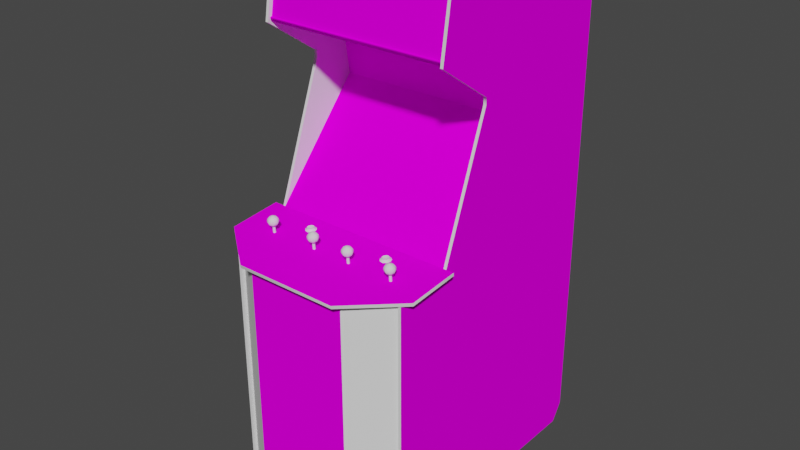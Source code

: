 # Source: smashtv.blend  (saved by Blender 2.93.20; exported with 4.5.12 LTS)
import bpy
from mathutils import Matrix  # noqa: F401  (used for matrix-valued properties, if any)

bpy.ops.wm.read_factory_settings(use_empty=True)
scene = bpy.context.scene
scene.name = 'Scene'

# ---- images (referenced by path relative to the original .blend; pixels are not part of the script)
import os
ASSET_DIR = os.environ.get("B2B_ASSET_DIR", "")  # directory of the original .blend (textures are referenced by path, not embedded)
HERE = os.path.dirname(os.path.abspath(__file__))  # packed textures are extracted next to this script under _unpacked/

def load_image(name, relpath, width, height, colorspace="sRGB"):
    """Load a texture the original file referenced (path relative to the .blend, or extracted next to this script)."""
    p = next((c for c in (os.path.join(HERE, relpath), os.path.join(ASSET_DIR, relpath)) if relpath and os.path.exists(c)), "")
    if p:
        img = bpy.data.images.load(p, check_existing=True)
        img.name = name
    else:  # same state as the original file: an image datablock whose file is absent (Cycles renders it pink)
        img = bpy.data.images.new(name, width, height)
        img.source = "FILE"
        img.filepath = "//" + (relpath or name)
    img.colorspace_settings.name = colorspace
    return img
img_smashtvmarqueemap_tiff = load_image('smashtvmarqueemap.TIFF', 'smashtvmarqueemap.TIFF', 1024, 1024, 'sRGB')
img_smashtvmonitormap_tiff = load_image('smashtvmonitormap.TIFF', 'smashtvmonitormap.TIFF', 1024, 1024, 'sRGB')
img_smashtvcoindoormap_tiff = load_image('smashtvcoindoormap.TIFF', 'smashtvcoindoormap.TIFF', 1024, 1024, 'sRGB')
img_smashtvcpomap_tiff = load_image('smashtvcpomap.TIFF', 'smashtvcpomap.TIFF', 1024, 1024, 'sRGB')
img_smashtvbezelmap_tiff = load_image('smashtvbezelmap.TIFF', 'smashtvbezelmap.TIFF', 1024, 1024, 'sRGB')
img_smashtvinstructioncardmap_tiff = load_image('smashtvinstructioncardmap.TIFF', 'smashtvinstructioncardmap.TIFF', 1024, 1024, 'sRGB')
img_smashtvmarqueebottommap_tiff = load_image('smashtvmarqueebottommap.TIFF', 'smashtvmarqueebottommap.TIFF', 1024, 1024, 'sRGB')
img_smashtvsideleftmap_tiff = load_image('smashtvsideleftmap.TIFF', 'smashtvsideleftmap.TIFF', 1024, 1024, 'sRGB')
img_smashtvsiderightmap_tiff = load_image('smashtvsiderightmap.TIFF', 'smashtvsiderightmap.TIFF', 1024, 1024, 'sRGB')

# ---- materials (node trees are filled in below, after node groups)
mat_smashtvmarquee = bpy.data.materials.new('smashtvmarquee')
mat_smashtvmarquee.use_transparent_shadow = False
mat_smashtvmarquee.roughness = 0.8807
mat_smashtvmarquee.specular_intensity = 0.0
mat_smashtvmonitor = bpy.data.materials.new('smashtvmonitor')
mat_smashtvmonitor.use_transparent_shadow = False
mat_smashtvmonitor.roughness = 0.8807
mat_smashtvmonitor.specular_intensity = 0.0
mat_smashtvinnerbezel = bpy.data.materials.new('smashtvinnerbezel')
mat_smashtvinnerbezel.use_transparent_shadow = False
mat_smashtvinnerbezel.roughness = 0.8807
mat_smashtvinnerbezel.specular_intensity = 0.4471
mat_smashtvbuttonwhite = bpy.data.materials.new('smashtvbuttonwhite')
mat_smashtvbuttonwhite.use_transparent_shadow = False
mat_smashtvbuttonwhite.roughness = 0.7333
mat_smashtvbuttonwhite.specular_intensity = 0.3451
mat_smashtvcoindoor = bpy.data.materials.new('smashtvcoindoor')
mat_smashtvcoindoor.use_transparent_shadow = False
mat_smashtvcoindoor.roughness = 0.8807
mat_smashtvcoindoor.specular_intensity = 0.0
mat_smashtvcpo = bpy.data.materials.new('smashtvcpo')
mat_smashtvcpo.use_transparent_shadow = False
mat_smashtvcpo.roughness = 0.8807
mat_smashtvcpo.specular_intensity = 0.0
mat_smashtvcpoblack = bpy.data.materials.new('smashtvcpoblack')
mat_smashtvcpoblack.use_transparent_shadow = False
mat_smashtvcpoblack.roughness = 0.8807
mat_smashtvcpoblack.specular_intensity = 0.4471
mat_smashtvcpotmolding = bpy.data.materials.new('smashtvcpotmolding')
mat_smashtvcpotmolding.use_transparent_shadow = False
mat_smashtvcpotmolding.roughness = 0.7333
mat_smashtvcpotmolding.specular_intensity = 0.3451
mat_smashtvbezel = bpy.data.materials.new('smashtvbezel')
mat_smashtvbezel.use_transparent_shadow = False
mat_smashtvbezel.roughness = 0.8807
mat_smashtvbezel.specular_intensity = 0.0
mat_smashtvinstructioncard = bpy.data.materials.new('smashtvinstructioncard')
mat_smashtvinstructioncard.use_transparent_shadow = False
mat_smashtvinstructioncard.roughness = 0.8807
mat_smashtvinstructioncard.specular_intensity = 0.0
mat_smashtvjoystick = bpy.data.materials.new('smashtvjoystick')
mat_smashtvjoystick.use_transparent_shadow = False
mat_smashtvjoystick.roughness = 0.7333
mat_smashtvjoystick.specular_intensity = 0.3451
mat_smashtvjoystickblack = bpy.data.materials.new('smashtvjoystickblack')
mat_smashtvjoystickblack.use_transparent_shadow = False
mat_smashtvjoystickblack.roughness = 0.8807
mat_smashtvjoystickblack.specular_intensity = 0.4471
mat_smashtvmarqueebottom = bpy.data.materials.new('smashtvmarqueebottom')
mat_smashtvmarqueebottom.use_transparent_shadow = False
mat_smashtvmarqueebottom.roughness = 0.8807
mat_smashtvmarqueebottom.specular_intensity = 0.0
mat_smashtvsideleft = bpy.data.materials.new('smashtvsideleft')
mat_smashtvsideleft.use_transparent_shadow = False
mat_smashtvsideleft.roughness = 0.8807
mat_smashtvsideleft.specular_intensity = 0.0
mat_smashtvsideleftblack = bpy.data.materials.new('smashtvsideleftblack')
mat_smashtvsideleftblack.use_transparent_shadow = False
mat_smashtvsideleftblack.roughness = 0.8807
mat_smashtvsideleftblack.specular_intensity = 0.3569
mat_smashtvsidelefttmolding = bpy.data.materials.new('smashtvsidelefttmolding')
mat_smashtvsidelefttmolding.use_transparent_shadow = False
mat_smashtvsidelefttmolding.roughness = 0.7333
mat_smashtvsidelefttmolding.specular_intensity = 0.3451
mat_smashtvoutsideblack = bpy.data.materials.new('smashtvoutsideblack')
mat_smashtvoutsideblack.use_transparent_shadow = False
mat_smashtvoutsideblack.roughness = 0.8807
mat_smashtvoutsideblack.specular_intensity = 0.0
mat_smashtvsiderightblack = bpy.data.materials.new('smashtvsiderightblack')
mat_smashtvsiderightblack.use_transparent_shadow = False
mat_smashtvsiderightblack.roughness = 0.8807
mat_smashtvsiderightblack.specular_intensity = 0.3569
mat_smashtvsideright = bpy.data.materials.new('smashtvsideright')
mat_smashtvsideright.use_transparent_shadow = False
mat_smashtvsideright.roughness = 0.8807
mat_smashtvsideright.specular_intensity = 0.0
mat_smashtvsiderighttmolding = bpy.data.materials.new('smashtvsiderighttmolding')
mat_smashtvsiderighttmolding.use_transparent_shadow = False
mat_smashtvsiderighttmolding.roughness = 0.7333
mat_smashtvsiderighttmolding.specular_intensity = 0.3451

# ---- node groups
ng_auto_smooth = bpy.data.node_groups.new('Auto Smooth', 'GeometryNodeTree')
_s = ng_auto_smooth.interface.new_socket(name='Geometry', in_out='OUTPUT', socket_type='NodeSocketGeometry')
_s = ng_auto_smooth.interface.new_socket(name='Geometry', in_out='INPUT', socket_type='NodeSocketGeometry')
_s = ng_auto_smooth.interface.new_socket(name='Angle', in_out='INPUT', socket_type='NodeSocketFloat')
_s.subtype = 'ANGLE'
_s.min_value = 0.0
_s.max_value = 3.142
ng_auto_smooth.is_modifier = True
_N = ng_auto_smooth.nodes; _L = ng_auto_smooth.links
n0 = _N.new('NodeGroupOutput'); n0.name = 'Group Output'; n0.location = (480, -100)
n1 = _N.new('NodeGroupInput'); n1.name = 'Group Input'; n1.location = (-420, -300)
n2 = _N.new('NodeGroupInput'); n2.name = 'Group Input.001'; n2.location = (-60, -100)
n3 = _N.new('GeometryNodeSetShadeSmooth'); n3.name = 'Set Shade Smooth'; n3.location = (120, -100)
n3.domain = 'EDGE'
n4 = _N.new('GeometryNodeSetShadeSmooth'); n4.name = 'Set Shade Smooth.001'; n4.location = (300, -100)
n5 = _N.new('GeometryNodeInputMeshEdgeAngle'); n5.name = 'Edge Angle'; n5.location = (-420, -220)
n6 = _N.new('GeometryNodeInputEdgeSmooth'); n6.name = 'Is Edge Smooth'; n6.location = (-60, -160)
n7 = _N.new('GeometryNodeInputShadeSmooth'); n7.name = 'Is Face Smooth'; n7.location = (-240, -340)
n8 = _N.new('FunctionNodeBooleanMath'); n8.name = 'Boolean Math'; n8.location = (-60, -220)
n9 = _N.new('FunctionNodeCompare'); n9.name = 'Compare'; n9.location = (-240, -180)
n9.operation = 'LESS_EQUAL'
_L.new(n5.outputs[0], n9.inputs[0])
_L.new(n4.outputs[0], n0.inputs[0])
_L.new(n1.outputs[1], n9.inputs[1])
_L.new(n9.outputs[0], n8.inputs[0])
_L.new(n7.outputs[0], n8.inputs[1])
_L.new(n2.outputs[0], n3.inputs[0])
_L.new(n6.outputs[0], n3.inputs[1])
_L.new(n3.outputs[0], n4.inputs[0])
_L.new(n8.outputs[0], n3.inputs[2])
n0.is_active_output = True

# ---- material node trees
mat_smashtvmarquee.use_nodes = True; mat_smashtvmarquee.node_tree.nodes.clear()
_N = mat_smashtvmarquee.node_tree.nodes; _L = mat_smashtvmarquee.node_tree.links
n0 = _N.new('ShaderNodeBsdfPrincipled'); n0.name = 'Principled BSDF'; n0.location = (10, 300)
n0.distribution = 'GGX'
n0.subsurface_method = 'BURLEY'
n0.inputs[2].default_value = 0.8807
n0.inputs[3].default_value = 1.45
n0.inputs[13].default_value = 0.0
n0.inputs[27].default_value = (0.0, 0.0, 0.0, 1.0)
n0.inputs[28].default_value = 1.0
n1 = _N.new('ShaderNodeOutputMaterial'); n1.name = 'Material Output'; n1.location = (300, 300)
n2 = _N.new('ShaderNodeTexImage'); n2.name = 'Image Texture'; n2.location = (-300, 600)
n2.image = img_smashtvmarqueemap_tiff
_L.new(n0.outputs[0], n1.inputs[0])
_L.new(n2.outputs[0], n0.inputs[0])
n1.is_active_output = True
mat_smashtvmonitor.use_nodes = True; mat_smashtvmonitor.node_tree.nodes.clear()
_N = mat_smashtvmonitor.node_tree.nodes; _L = mat_smashtvmonitor.node_tree.links
n0 = _N.new('ShaderNodeBsdfPrincipled'); n0.name = 'Principled BSDF'; n0.location = (10, 300)
n0.distribution = 'GGX'
n0.subsurface_method = 'BURLEY'
n0.inputs[2].default_value = 0.8807
n0.inputs[3].default_value = 1.45
n0.inputs[13].default_value = 0.0
n0.inputs[27].default_value = (0.0, 0.0, 0.0, 1.0)
n0.inputs[28].default_value = 1.0
n1 = _N.new('ShaderNodeOutputMaterial'); n1.name = 'Material Output'; n1.location = (300, 300)
n2 = _N.new('ShaderNodeTexImage'); n2.name = 'Image Texture'; n2.location = (-300, 600)
n2.image = img_smashtvmonitormap_tiff
_L.new(n0.outputs[0], n1.inputs[0])
_L.new(n2.outputs[0], n0.inputs[0])
n1.is_active_output = True
mat_smashtvinnerbezel.use_nodes = True; mat_smashtvinnerbezel.node_tree.nodes.clear()
_N = mat_smashtvinnerbezel.node_tree.nodes; _L = mat_smashtvinnerbezel.node_tree.links
n0 = _N.new('ShaderNodeBsdfPrincipled'); n0.name = 'Principled BSDF'; n0.location = (10, 300)
n0.distribution = 'GGX'
n0.subsurface_method = 'BURLEY'
n0.inputs[2].default_value = 0.8807
n0.inputs[3].default_value = 1.45
n0.inputs[13].default_value = 0.4471
n0.inputs[27].default_value = (0.0, 0.0, 0.0, 1.0)
n0.inputs[28].default_value = 1.0
n1 = _N.new('ShaderNodeOutputMaterial'); n1.name = 'Material Output'; n1.location = (300, 300)
_L.new(n0.outputs[0], n1.inputs[0])
n1.is_active_output = True
mat_smashtvbuttonwhite.use_nodes = True; mat_smashtvbuttonwhite.node_tree.nodes.clear()
_N = mat_smashtvbuttonwhite.node_tree.nodes; _L = mat_smashtvbuttonwhite.node_tree.links
n0 = _N.new('ShaderNodeBsdfPrincipled'); n0.name = 'Principled BSDF'; n0.location = (10, 300)
n0.distribution = 'GGX'
n0.subsurface_method = 'BURLEY'
n0.inputs[2].default_value = 0.7333
n0.inputs[3].default_value = 1.45
n0.inputs[13].default_value = 0.3451
n0.inputs[27].default_value = (0.0, 0.0, 0.0, 1.0)
n0.inputs[28].default_value = 1.0
n1 = _N.new('ShaderNodeOutputMaterial'); n1.name = 'Material Output'; n1.location = (300, 300)
_L.new(n0.outputs[0], n1.inputs[0])
n1.is_active_output = True
mat_smashtvcoindoor.use_nodes = True; mat_smashtvcoindoor.node_tree.nodes.clear()
_N = mat_smashtvcoindoor.node_tree.nodes; _L = mat_smashtvcoindoor.node_tree.links
n0 = _N.new('ShaderNodeBsdfPrincipled'); n0.name = 'Principled BSDF'; n0.location = (10, 300)
n0.distribution = 'GGX'
n0.subsurface_method = 'BURLEY'
n0.inputs[2].default_value = 0.8807
n0.inputs[3].default_value = 1.45
n0.inputs[13].default_value = 0.0
n0.inputs[27].default_value = (0.0, 0.0, 0.0, 1.0)
n0.inputs[28].default_value = 1.0
n1 = _N.new('ShaderNodeOutputMaterial'); n1.name = 'Material Output'; n1.location = (300, 300)
n2 = _N.new('ShaderNodeTexImage'); n2.name = 'Image Texture'; n2.location = (-300, 600)
n2.image = img_smashtvcoindoormap_tiff
_L.new(n0.outputs[0], n1.inputs[0])
_L.new(n2.outputs[0], n0.inputs[0])
n1.is_active_output = True
mat_smashtvcpo.use_nodes = True; mat_smashtvcpo.node_tree.nodes.clear()
_N = mat_smashtvcpo.node_tree.nodes; _L = mat_smashtvcpo.node_tree.links
n0 = _N.new('ShaderNodeBsdfPrincipled'); n0.name = 'Principled BSDF'; n0.location = (10, 300)
n0.distribution = 'GGX'
n0.subsurface_method = 'BURLEY'
n0.inputs[2].default_value = 0.8807
n0.inputs[3].default_value = 1.45
n0.inputs[13].default_value = 0.0
n0.inputs[27].default_value = (0.0, 0.0, 0.0, 1.0)
n0.inputs[28].default_value = 1.0
n1 = _N.new('ShaderNodeOutputMaterial'); n1.name = 'Material Output'; n1.location = (300, 300)
n2 = _N.new('ShaderNodeTexImage'); n2.name = 'Image Texture'; n2.location = (-300, 600)
n2.image = img_smashtvcpomap_tiff
_L.new(n0.outputs[0], n1.inputs[0])
_L.new(n2.outputs[0], n0.inputs[0])
n1.is_active_output = True
mat_smashtvcpoblack.use_nodes = True; mat_smashtvcpoblack.node_tree.nodes.clear()
_N = mat_smashtvcpoblack.node_tree.nodes; _L = mat_smashtvcpoblack.node_tree.links
n0 = _N.new('ShaderNodeBsdfPrincipled'); n0.name = 'Principled BSDF'; n0.location = (10, 300)
n0.distribution = 'GGX'
n0.subsurface_method = 'BURLEY'
n0.inputs[2].default_value = 0.8807
n0.inputs[3].default_value = 1.45
n0.inputs[13].default_value = 0.4471
n0.inputs[27].default_value = (0.0, 0.0, 0.0, 1.0)
n0.inputs[28].default_value = 1.0
n1 = _N.new('ShaderNodeOutputMaterial'); n1.name = 'Material Output'; n1.location = (300, 300)
_L.new(n0.outputs[0], n1.inputs[0])
n1.is_active_output = True
mat_smashtvcpotmolding.use_nodes = True; mat_smashtvcpotmolding.node_tree.nodes.clear()
_N = mat_smashtvcpotmolding.node_tree.nodes; _L = mat_smashtvcpotmolding.node_tree.links
n0 = _N.new('ShaderNodeBsdfPrincipled'); n0.name = 'Principled BSDF'; n0.location = (10, 300)
n0.distribution = 'GGX'
n0.subsurface_method = 'BURLEY'
n0.inputs[2].default_value = 0.7333
n0.inputs[3].default_value = 1.45
n0.inputs[13].default_value = 0.3451
n0.inputs[27].default_value = (0.0, 0.0, 0.0, 1.0)
n0.inputs[28].default_value = 1.0
n1 = _N.new('ShaderNodeOutputMaterial'); n1.name = 'Material Output'; n1.location = (300, 300)
_L.new(n0.outputs[0], n1.inputs[0])
n1.is_active_output = True
mat_smashtvbezel.use_nodes = True; mat_smashtvbezel.node_tree.nodes.clear()
_N = mat_smashtvbezel.node_tree.nodes; _L = mat_smashtvbezel.node_tree.links
n0 = _N.new('ShaderNodeBsdfPrincipled'); n0.name = 'Principled BSDF'; n0.location = (10, 300)
n0.distribution = 'GGX'
n0.subsurface_method = 'BURLEY'
n0.inputs[2].default_value = 0.8807
n0.inputs[3].default_value = 1.45
n0.inputs[13].default_value = 0.0
n0.inputs[27].default_value = (0.0, 0.0, 0.0, 1.0)
n0.inputs[28].default_value = 1.0
n1 = _N.new('ShaderNodeOutputMaterial'); n1.name = 'Material Output'; n1.location = (300, 300)
n2 = _N.new('ShaderNodeTexImage'); n2.name = 'Image Texture'; n2.location = (-300, 600)
n2.image = img_smashtvbezelmap_tiff
_L.new(n0.outputs[0], n1.inputs[0])
_L.new(n2.outputs[0], n0.inputs[0])
n1.is_active_output = True
mat_smashtvinstructioncard.use_nodes = True; mat_smashtvinstructioncard.node_tree.nodes.clear()
_N = mat_smashtvinstructioncard.node_tree.nodes; _L = mat_smashtvinstructioncard.node_tree.links
n0 = _N.new('ShaderNodeBsdfPrincipled'); n0.name = 'Principled BSDF'; n0.location = (10, 300)
n0.distribution = 'GGX'
n0.subsurface_method = 'BURLEY'
n0.inputs[2].default_value = 0.8807
n0.inputs[3].default_value = 1.45
n0.inputs[13].default_value = 0.0
n0.inputs[27].default_value = (0.0, 0.0, 0.0, 1.0)
n0.inputs[28].default_value = 1.0
n1 = _N.new('ShaderNodeOutputMaterial'); n1.name = 'Material Output'; n1.location = (300, 300)
n2 = _N.new('ShaderNodeTexImage'); n2.name = 'Image Texture'; n2.location = (-300, 600)
n2.image = img_smashtvinstructioncardmap_tiff
_L.new(n0.outputs[0], n1.inputs[0])
_L.new(n2.outputs[0], n0.inputs[0])
n1.is_active_output = True
mat_smashtvjoystick.use_nodes = True; mat_smashtvjoystick.node_tree.nodes.clear()
_N = mat_smashtvjoystick.node_tree.nodes; _L = mat_smashtvjoystick.node_tree.links
n0 = _N.new('ShaderNodeBsdfPrincipled'); n0.name = 'Principled BSDF'; n0.location = (10, 300)
n0.distribution = 'GGX'
n0.subsurface_method = 'BURLEY'
n0.inputs[2].default_value = 0.7333
n0.inputs[3].default_value = 1.45
n0.inputs[13].default_value = 0.3451
n0.inputs[27].default_value = (0.0, 0.0, 0.0, 1.0)
n0.inputs[28].default_value = 1.0
n1 = _N.new('ShaderNodeOutputMaterial'); n1.name = 'Material Output'; n1.location = (300, 300)
_L.new(n0.outputs[0], n1.inputs[0])
n1.is_active_output = True
mat_smashtvjoystickblack.use_nodes = True; mat_smashtvjoystickblack.node_tree.nodes.clear()
_N = mat_smashtvjoystickblack.node_tree.nodes; _L = mat_smashtvjoystickblack.node_tree.links
n0 = _N.new('ShaderNodeBsdfPrincipled'); n0.name = 'Principled BSDF'; n0.location = (10, 300)
n0.distribution = 'GGX'
n0.subsurface_method = 'BURLEY'
n0.inputs[2].default_value = 0.8807
n0.inputs[3].default_value = 1.45
n0.inputs[13].default_value = 0.4471
n0.inputs[27].default_value = (0.0, 0.0, 0.0, 1.0)
n0.inputs[28].default_value = 1.0
n1 = _N.new('ShaderNodeOutputMaterial'); n1.name = 'Material Output'; n1.location = (300, 300)
_L.new(n0.outputs[0], n1.inputs[0])
n1.is_active_output = True
mat_smashtvmarqueebottom.use_nodes = True; mat_smashtvmarqueebottom.node_tree.nodes.clear()
_N = mat_smashtvmarqueebottom.node_tree.nodes; _L = mat_smashtvmarqueebottom.node_tree.links
n0 = _N.new('ShaderNodeBsdfPrincipled'); n0.name = 'Principled BSDF'; n0.location = (10, 300)
n0.distribution = 'GGX'
n0.subsurface_method = 'BURLEY'
n0.inputs[2].default_value = 0.8807
n0.inputs[3].default_value = 1.45
n0.inputs[13].default_value = 0.0
n0.inputs[27].default_value = (0.0, 0.0, 0.0, 1.0)
n0.inputs[28].default_value = 1.0
n1 = _N.new('ShaderNodeOutputMaterial'); n1.name = 'Material Output'; n1.location = (300, 300)
n2 = _N.new('ShaderNodeTexImage'); n2.name = 'Image Texture'; n2.location = (-300, 600)
n2.image = img_smashtvmarqueebottommap_tiff
_L.new(n0.outputs[0], n1.inputs[0])
_L.new(n2.outputs[0], n0.inputs[0])
n1.is_active_output = True
mat_smashtvsideleft.use_nodes = True; mat_smashtvsideleft.node_tree.nodes.clear()
_N = mat_smashtvsideleft.node_tree.nodes; _L = mat_smashtvsideleft.node_tree.links
n0 = _N.new('ShaderNodeBsdfPrincipled'); n0.name = 'Principled BSDF'; n0.location = (10, 300)
n0.distribution = 'GGX'
n0.subsurface_method = 'BURLEY'
n0.inputs[2].default_value = 0.8807
n0.inputs[3].default_value = 1.45
n0.inputs[13].default_value = 0.0
n0.inputs[27].default_value = (0.0, 0.0, 0.0, 1.0)
n0.inputs[28].default_value = 1.0
n1 = _N.new('ShaderNodeOutputMaterial'); n1.name = 'Material Output'; n1.location = (300, 300)
n2 = _N.new('ShaderNodeTexImage'); n2.name = 'Image Texture'; n2.location = (-300, 600)
n2.image = img_smashtvsideleftmap_tiff
_L.new(n0.outputs[0], n1.inputs[0])
_L.new(n2.outputs[0], n0.inputs[0])
n1.is_active_output = True
mat_smashtvsideleftblack.use_nodes = True; mat_smashtvsideleftblack.node_tree.nodes.clear()
_N = mat_smashtvsideleftblack.node_tree.nodes; _L = mat_smashtvsideleftblack.node_tree.links
n0 = _N.new('ShaderNodeBsdfPrincipled'); n0.name = 'Principled BSDF'; n0.location = (10, 300)
n0.distribution = 'GGX'
n0.subsurface_method = 'BURLEY'
n0.inputs[2].default_value = 0.8807
n0.inputs[3].default_value = 1.45
n0.inputs[13].default_value = 0.3569
n0.inputs[27].default_value = (0.0, 0.0, 0.0, 1.0)
n0.inputs[28].default_value = 1.0
n1 = _N.new('ShaderNodeOutputMaterial'); n1.name = 'Material Output'; n1.location = (300, 300)
_L.new(n0.outputs[0], n1.inputs[0])
n1.is_active_output = True
mat_smashtvsidelefttmolding.use_nodes = True; mat_smashtvsidelefttmolding.node_tree.nodes.clear()
_N = mat_smashtvsidelefttmolding.node_tree.nodes; _L = mat_smashtvsidelefttmolding.node_tree.links
n0 = _N.new('ShaderNodeBsdfPrincipled'); n0.name = 'Principled BSDF'; n0.location = (10, 300)
n0.distribution = 'GGX'
n0.subsurface_method = 'BURLEY'
n0.inputs[2].default_value = 0.7333
n0.inputs[3].default_value = 1.45
n0.inputs[13].default_value = 0.3451
n0.inputs[27].default_value = (0.0, 0.0, 0.0, 1.0)
n0.inputs[28].default_value = 1.0
n1 = _N.new('ShaderNodeOutputMaterial'); n1.name = 'Material Output'; n1.location = (300, 300)
_L.new(n0.outputs[0], n1.inputs[0])
n1.is_active_output = True
mat_smashtvoutsideblack.use_nodes = True; mat_smashtvoutsideblack.node_tree.nodes.clear()
_N = mat_smashtvoutsideblack.node_tree.nodes; _L = mat_smashtvoutsideblack.node_tree.links
n0 = _N.new('ShaderNodeBsdfPrincipled'); n0.name = 'Principled BSDF'; n0.location = (10, 300)
n0.distribution = 'GGX'
n0.subsurface_method = 'BURLEY'
n0.inputs[2].default_value = 0.8807
n0.inputs[3].default_value = 1.45
n0.inputs[13].default_value = 0.0
n0.inputs[27].default_value = (0.0, 0.0, 0.0, 1.0)
n0.inputs[28].default_value = 1.0
n1 = _N.new('ShaderNodeOutputMaterial'); n1.name = 'Material Output'; n1.location = (300, 300)
_L.new(n0.outputs[0], n1.inputs[0])
n1.is_active_output = True
mat_smashtvsiderightblack.use_nodes = True; mat_smashtvsiderightblack.node_tree.nodes.clear()
_N = mat_smashtvsiderightblack.node_tree.nodes; _L = mat_smashtvsiderightblack.node_tree.links
n0 = _N.new('ShaderNodeBsdfPrincipled'); n0.name = 'Principled BSDF'; n0.location = (10, 300)
n0.distribution = 'GGX'
n0.subsurface_method = 'BURLEY'
n0.inputs[2].default_value = 0.8807
n0.inputs[3].default_value = 1.45
n0.inputs[13].default_value = 0.3569
n0.inputs[27].default_value = (0.0, 0.0, 0.0, 1.0)
n0.inputs[28].default_value = 1.0
n1 = _N.new('ShaderNodeOutputMaterial'); n1.name = 'Material Output'; n1.location = (300, 300)
_L.new(n0.outputs[0], n1.inputs[0])
n1.is_active_output = True
mat_smashtvsideright.use_nodes = True; mat_smashtvsideright.node_tree.nodes.clear()
_N = mat_smashtvsideright.node_tree.nodes; _L = mat_smashtvsideright.node_tree.links
n0 = _N.new('ShaderNodeBsdfPrincipled'); n0.name = 'Principled BSDF'; n0.location = (10, 300)
n0.distribution = 'GGX'
n0.subsurface_method = 'BURLEY'
n0.inputs[2].default_value = 0.8807
n0.inputs[3].default_value = 1.45
n0.inputs[13].default_value = 0.0
n0.inputs[27].default_value = (0.0, 0.0, 0.0, 1.0)
n0.inputs[28].default_value = 1.0
n1 = _N.new('ShaderNodeOutputMaterial'); n1.name = 'Material Output'; n1.location = (300, 300)
n2 = _N.new('ShaderNodeTexImage'); n2.name = 'Image Texture'; n2.location = (-300, 600)
n2.image = img_smashtvsiderightmap_tiff
_L.new(n0.outputs[0], n1.inputs[0])
_L.new(n2.outputs[0], n0.inputs[0])
n1.is_active_output = True
mat_smashtvsiderighttmolding.use_nodes = True; mat_smashtvsiderighttmolding.node_tree.nodes.clear()
_N = mat_smashtvsiderighttmolding.node_tree.nodes; _L = mat_smashtvsiderighttmolding.node_tree.links
n0 = _N.new('ShaderNodeBsdfPrincipled'); n0.name = 'Principled BSDF'; n0.location = (10, 300)
n0.distribution = 'GGX'
n0.subsurface_method = 'BURLEY'
n0.inputs[2].default_value = 0.7333
n0.inputs[3].default_value = 1.45
n0.inputs[13].default_value = 0.3451
n0.inputs[27].default_value = (0.0, 0.0, 0.0, 1.0)
n0.inputs[28].default_value = 1.0
n1 = _N.new('ShaderNodeOutputMaterial'); n1.name = 'Material Output'; n1.location = (300, 300)
_L.new(n0.outputs[0], n1.inputs[0])
n1.is_active_output = True

# ---- world
world_world = bpy.data.worlds.new('World'); scene.world = world_world
world_world.use_nodes = True; world_world.node_tree.nodes.clear()
_N = world_world.node_tree.nodes; _L = world_world.node_tree.links
n0 = _N.new('ShaderNodeOutputWorld'); n0.name = 'World Output'; n0.location = (300, 300)
n1 = _N.new('ShaderNodeBackground'); n1.name = 'Background'; n1.location = (10, 300)
n1.inputs[0].default_value = (0.05088, 0.05088, 0.05088, 1.0)
_L.new(n1.outputs[0], n0.inputs[0])
n0.is_active_output = True
world_world.color = (0.05088, 0.05088, 0.05088)
world_world.use_sun_shadow = False
world_world.sun_shadow_jitter_overblur = 0.0

# ---- meshes
me_smashtv = bpy.data.meshes.new('smashtv')
me_smashtv.from_pydata([(0.3166, 0.5966, -0.00914), (0.3166, 0.7943, -0.04164), (-0.3202, 0.5966, -0.00914), (-0.3202, 0.7943, -0.04164), (0.153, 0.1854, -0.3213), (-0.0002224, 0.1869, -0.3202), (-0.0002224, 0.09329, -0.2297), (0.1545, 0.09213, -0.2335), (-0.0002224, -0.004201, -0.1523), (0.153, -0.003814, -0.1554), (-0.1534, -0.003814, -0.1554), (-0.2498, 0.09097, -0.2378), (-0.155, 0.09213, -0.2335), (-0.1534, 0.1854, -0.3213), (-0.0002224, -0.06455, -0.107), (-0.2335, 0.2329, -0.3709), (-0.1496, -0.06262, -0.1101), (0.1487, 0.2407, -0.3767), (-0.0002224, 0.2434, -0.3778), (0.2489, 0.09097, -0.2378), (-0.2335, -0.05527, -0.1178), (0.1487, -0.06262, -0.1101), (-0.0002224, -0.06494, -0.1074), (-0.1496, -0.06262, -0.1105), (0.245, 0.1819, -0.3221), (0.2489, 0.09058, -0.2382), (0.245, -0.002654, -0.1604), (-0.2459, -0.002267, -0.16), (-0.2498, 0.09058, -0.2382), (-0.2459, 0.1819, -0.3225), (-0.1496, 0.2407, -0.3767), (-0.0002224, 0.2434, -0.3782), (0.1487, 0.2407, -0.377), (-0.2335, -0.05565, -0.1178), (-0.2459, -0.002654, -0.1604), (0.1487, -0.06262, -0.1105), (0.245, -0.002267, -0.16), (-0.1496, 0.2407, -0.377), (-0.2459, 0.1819, -0.3221), (-0.2335, 0.2329, -0.3712), (0.2331, 0.2329, -0.3709), (0.245, 0.1819, -0.3225), (0.2331, -0.05527, -0.1178), (0.2331, -0.05565, -0.1178), (0.2331, 0.2329, -0.3712), (0.3139, 0.3304, -0.3399), (-0.3205, 0.3304, -0.3399), (-0.2556, 0.2558, -0.3643), (-0.3194, -0.03206, -0.02036), (-0.2556, -0.04598, -0.09851), (0.3139, -0.03206, -0.02036), (0.2543, -0.04598, -0.09851), (0.2543, 0.2558, -0.3643), (-0.1414, -0.02045, 0.04386), (-0.1503, -0.02432, 0.03574), (-0.1631, -0.02432, 0.03148), (-0.1631, -0.02509, 0.04038), (-0.1376, -0.02471, 0.03574), (-0.1407, -0.02548, 0.04425), (-0.136, -0.02896, 0.04773), (-0.1573, -0.02587, 0.04696), (-0.1484, -0.02587, 0.0485), (-0.1484, -0.02084, 0.04812), (-0.1387, -0.01968, 0.03612), (-0.1484, -0.02354, 0.02297), (-0.1573, -0.02354, 0.02452), (-0.1565, -0.0189, 0.02568), (-0.1407, -0.02393, 0.02722), (-0.1318, -0.0278, 0.03574), (-0.1484, -0.01852, 0.02452), (-0.1565, -0.02084, 0.04657), (-0.16, -0.02935, 0.05198), (-0.1685, -0.02703, 0.02916), (-0.1472, -0.02587, 0.01678), (-0.1619, -0.01929, 0.03225), (-0.1619, -0.02006, 0.04038), (-0.1414, -0.0189, 0.02839), (-0.1472, -0.02935, 0.05431), (-0.1685, -0.02819, 0.04193), (-0.136, -0.02664, 0.02336), (-0.16, -0.02625, 0.0191), (0.1592, -0.02045, 0.04386), (0.1503, -0.02432, 0.03574), (0.1518, -0.02084, 0.04812), (0.1522, -0.02587, 0.0485), (0.1383, -0.02006, 0.04038), (0.1599, -0.02393, 0.02722), (0.1522, -0.02354, 0.02297), (0.1383, -0.01929, 0.03225), (0.1437, -0.0189, 0.02568), (0.1433, -0.02354, 0.02452), (0.153, -0.02935, 0.05431), (0.1642, -0.02896, 0.04773), (0.1599, -0.02548, 0.04425), (0.1375, -0.02509, 0.04038), (0.1375, -0.02432, 0.03148), (0.1317, -0.02703, 0.02916), (0.1317, -0.02819, 0.04193), (0.1402, -0.02935, 0.05198), (0.1433, -0.02587, 0.04696), (0.163, -0.02471, 0.03574), (0.1642, -0.02664, 0.02336), (0.1592, -0.0189, 0.02839), (0.1518, -0.01852, 0.02452), (0.1619, -0.01968, 0.03612), (0.1688, -0.0278, 0.03574), (0.153, -0.02587, 0.01678), (0.1402, -0.02625, 0.0191), (0.1437, -0.02084, 0.04657), (-0.1805, -0.06223, 0.2597), (-0.1805, -0.9377, 0.2597), (0.175, -0.06223, 0.2597), (0.175, -0.9377, 0.2597), (0.353, -0.02238, -0.02191), (-0.3604, -0.04946, 0.1591), (0.353, -0.04946, 0.158), (0.353, -0.03322, -0.02307), (0.1758, -0.0514, 0.2984), (0.1758, -0.06223, 0.2969), (-0.3604, -0.03863, 0.1603), (-0.1848, -0.0514, 0.2984), (-0.1848, -0.06223, 0.2969), (-0.3604, -0.02238, -0.02191), (-0.3604, -0.03322, -0.02307), (0.353, -0.03863, 0.1591), (0.3151, -0.02509, -0.02152), (-0.3198, 0.3374, -0.3399), (-0.3198, -0.02509, -0.02152), (0.3151, 0.3374, -0.3399), (0.2079, -0.01581, -0.02848), (0.2079, 0.007405, -0.04899), (-0.1995, -0.01581, -0.02848), (-0.1995, 0.007405, -0.04899), (-0.2227, 0.01901, 0.1061), (-0.232, 0.0194, 0.1027), (-0.232, 0.02211, 0.1089), (-0.2412, 0.01901, 0.1061), (-0.2447, 0.01824, 0.1154), (-0.2389, 0.02172, 0.1158), (-0.237, 0.02211, 0.1108), (-0.2412, 0.01746, 0.1247), (-0.232, 0.01708, 0.1282), (-0.232, 0.02094, 0.1228), (-0.2238, 0.01901, 0.1236), (-0.2188, 0.01824, 0.1154), (-0.225, 0.02172, 0.1158), (-0.2285, 0.02211, 0.1193), (-0.2296, 0.02327, 0.1158), (-0.23, 0.02288, 0.1174), (-0.2335, 0.02288, 0.1174), (-0.232, 0.02288, 0.1181), (-0.23, 0.02327, 0.1143), (-0.232, 0.02327, 0.1135), (-0.2343, 0.02327, 0.1158), (-0.2335, 0.02327, 0.1143), (-0.232, 0.02365, 0.1158), (-0.2436, -0.003041, 0.1251), (-0.232, -0.003428, 0.1301), (-0.232, 0.003923, 0.1332), (-0.2188, -0.0003326, 0.1266), (-0.213, 0.00547, 0.1143), (-0.2188, 0.007791, 0.1278), (-0.2486, -0.002267, 0.1135), (-0.2436, -0.001106, 0.1019), (-0.2246, -0.008844, 0.1058), (-0.232, -0.0007195, 0.09725), (-0.2203, -0.001106, 0.1019), (-0.237, 0.02133, 0.1208), (-0.2269, 0.02211, 0.1108), (-0.2207, 0.01437, 0.1263), (-0.2219, -0.009231, 0.1131), (-0.2153, -0.002267, 0.1135), (-0.2269, -0.009231, 0.1131), (-0.2223, -0.006909, 0.1232), (-0.2366, -0.009231, 0.1131), (-0.2389, -0.01, 0.1201), (-0.242, -0.009231, 0.1131), (-0.232, -0.01, 0.1178), (-0.2246, -0.01, 0.1201), (-0.2285, -0.009231, 0.1096), (-0.232, -0.008457, 0.1031), (-0.2149, 0.01321, 0.115), (-0.22, 0.01437, 0.1031), (-0.2509, 0.00547, 0.1143), (-0.2439, 0.01205, 0.127), (-0.249, 0.01321, 0.115), (-0.2455, 0.006631, 0.1007), (-0.2439, 0.01437, 0.1031), (-0.232, 0.007405, 0.09531), (-0.232, 0.01476, 0.09802), (-0.2184, 0.006631, 0.1007), (-0.2455, 0.00431, 0.1278), (-0.232, 0.01166, 0.1321), (-0.2354, -0.009231, 0.1096), (-0.2389, -0.008844, 0.1058), (-0.232, -0.01039, 0.1232), (-0.232, -0.03438, 0.08719), (-0.2486, -0.03476, 0.09415), (-0.2354, -0.03592, 0.1073), (-0.2285, -0.0367, 0.1139), (-0.2285, -0.009617, 0.1166), (-0.232, -0.03825, 0.134), (-0.2153, -0.03786, 0.127), (-0.2552, -0.03631, 0.1108), (-0.2486, -0.03786, 0.127), (-0.2354, -0.0367, 0.1139), (-0.2084, -0.03631, 0.1108), (-0.2153, -0.03476, 0.09415), (-0.2285, -0.03592, 0.1073), (-0.232, -0.008844, 0.1081), (-0.2366, -0.03631, 0.1108), (-0.2269, -0.03631, 0.1108), (-0.232, -0.03592, 0.1058), (-0.232, -0.0367, 0.1154), (-0.2354, -0.009617, 0.1166), (-0.07411, 0.01901, 0.1061), (-0.07218, 0.02172, 0.1158), (-0.07024, 0.02211, 0.1108), (-0.05593, 0.01901, 0.1061), (-0.06522, 0.0194, 0.1027), (-0.06522, 0.02211, 0.1089), (-0.07411, 0.01746, 0.1247), (-0.06522, 0.01708, 0.1282), (-0.06522, 0.02094, 0.1228), (-0.07798, 0.01824, 0.1154), (-0.05709, 0.01901, 0.1236), (-0.05206, 0.01824, 0.1154), (-0.05825, 0.02172, 0.1158), (-0.06173, 0.02211, 0.1193), (-0.06251, 0.02327, 0.1158), (-0.06328, 0.02288, 0.1174), (-0.06676, 0.02288, 0.1174), (-0.06522, 0.02288, 0.1181), (-0.06522, 0.02365, 0.1158), (-0.06328, 0.02327, 0.1143), (-0.06522, 0.02327, 0.1135), (-0.06676, 0.02327, 0.1143), (-0.06754, 0.02327, 0.1158), (-0.07682, -0.003041, 0.1251), (-0.06522, -0.003428, 0.1301), (-0.06522, 0.003923, 0.1332), (-0.05206, -0.0003326, 0.1266), (-0.04626, 0.00547, 0.1143), (-0.05206, 0.007791, 0.1278), (-0.06522, -0.0007195, 0.09725), (-0.05361, -0.001106, 0.1019), (-0.07218, -0.008844, 0.1058), (-0.08185, -0.002267, 0.1135), (-0.07682, -0.001106, 0.1019), (-0.07024, 0.02133, 0.1208), (-0.06019, 0.02211, 0.1108), (-0.07527, -0.009231, 0.1131), (-0.05516, -0.009231, 0.1131), (-0.054, 0.01437, 0.1263), (-0.04858, -0.002267, 0.1135), (-0.0687, -0.009617, 0.1166), (-0.07218, -0.01, 0.1201), (-0.06173, -0.009231, 0.1096), (-0.06522, -0.008457, 0.1031), (-0.05787, -0.008844, 0.1058), (-0.06522, -0.01, 0.1178), (-0.06173, -0.009617, 0.1166), (-0.04781, 0.01321, 0.115), (-0.05284, 0.01437, 0.1031), (-0.06522, 0.007405, 0.09531), (-0.07721, 0.01437, 0.1031), (-0.06522, 0.01476, 0.09802), (-0.05168, 0.006631, 0.1007), (-0.08417, 0.00547, 0.1143), (-0.07721, 0.01205, 0.127), (-0.08224, 0.01321, 0.115), (-0.07876, 0.006631, 0.1007), (-0.07876, 0.00431, 0.1278), (-0.06522, 0.01166, 0.1321), (-0.05554, -0.006909, 0.1232), (-0.06522, -0.01039, 0.1232), (-0.05787, -0.01, 0.1201), (-0.04858, -0.03786, 0.127), (-0.04162, -0.03631, 0.1108), (-0.06019, -0.03631, 0.1108), (-0.06019, -0.009231, 0.1131), (-0.06986, -0.03631, 0.1108), (-0.06986, -0.009231, 0.1131), (-0.08185, -0.03786, 0.127), (-0.06522, -0.03825, 0.134), (-0.06522, -0.0367, 0.1154), (-0.08185, -0.03476, 0.09415), (-0.08843, -0.03631, 0.1108), (-0.04858, -0.03476, 0.09415), (-0.06522, -0.03438, 0.08719), (-0.06522, -0.03592, 0.1058), (-0.06173, -0.0367, 0.1139), (-0.0687, -0.03592, 0.1073), (-0.06173, -0.03592, 0.1073), (-0.0687, -0.009231, 0.1096), (-0.06522, -0.008844, 0.1081), (-0.0687, -0.0367, 0.1139), (0.08063, 0.01901, 0.1061), (0.07135, 0.0194, 0.1027), (0.07135, 0.02211, 0.1089), (0.06245, 0.01901, 0.1061), (0.05858, 0.01824, 0.1154), (0.06438, 0.02172, 0.1158), (0.06632, 0.02211, 0.1108), (0.06245, 0.01746, 0.1247), (0.07135, 0.01708, 0.1282), (0.07135, 0.02094, 0.1228), (0.07947, 0.01901, 0.1236), (0.0845, 0.01824, 0.1154), (0.07831, 0.02172, 0.1158), (0.07483, 0.02211, 0.1193), (0.07406, 0.02327, 0.1158), (0.07328, 0.02288, 0.1174), (0.0698, 0.02288, 0.1174), (0.07135, 0.02288, 0.1181), (0.07328, 0.02327, 0.1143), (0.07135, 0.02327, 0.1135), (0.06903, 0.02327, 0.1158), (0.0698, 0.02327, 0.1143), (0.07135, 0.02365, 0.1158), (0.05974, -0.003041, 0.1251), (0.07135, -0.003428, 0.1301), (0.07135, 0.003923, 0.1332), (0.0845, -0.0003326, 0.1266), (0.09069, 0.00547, 0.1143), (0.0845, 0.007791, 0.1278), (0.07135, -0.0007195, 0.09725), (0.08334, -0.001106, 0.1019), (0.05471, -0.002267, 0.1135), (0.05974, -0.001106, 0.1019), (0.06632, 0.02133, 0.1208), (0.07638, 0.02211, 0.1108), (0.06129, -0.009231, 0.1131), (0.08295, 0.01437, 0.1263), (0.08798, -0.002267, 0.1135), (0.07135, -0.01, 0.1178), (0.0787, -0.01, 0.1201), (0.07638, -0.009231, 0.1131), (0.0787, -0.008844, 0.1058), (0.08179, -0.009231, 0.1131), (0.06438, -0.008844, 0.1058), (0.07135, -0.008457, 0.1031), (0.06671, -0.009231, 0.1131), (0.06787, -0.009617, 0.1166), (0.08876, 0.01321, 0.115), (0.08373, 0.01437, 0.1031), (0.06438, -0.01, 0.1201), (0.07135, 0.007405, 0.09531), (0.05935, 0.01437, 0.1031), (0.07135, 0.01476, 0.09802), (0.08489, 0.006631, 0.1007), (0.05781, 0.006631, 0.1007), (0.05433, 0.01321, 0.115), (0.05239, 0.00547, 0.1143), (0.05935, 0.01205, 0.127), (0.05781, 0.00431, 0.1278), (0.07135, 0.01166, 0.1321), (0.08141, -0.006909, 0.1232), (0.07135, -0.01039, 0.1232), (0.0551, -0.03786, 0.127), (0.07135, -0.03825, 0.134), (0.07135, -0.0367, 0.1154), (0.06787, -0.009231, 0.1096), (0.07135, -0.008844, 0.1081), (0.07483, -0.009617, 0.1166), (0.09495, -0.03631, 0.1108), (0.08798, -0.03476, 0.09415), (0.07483, -0.03592, 0.1073), (0.07135, -0.03438, 0.08719), (0.0551, -0.03476, 0.09415), (0.08798, -0.03786, 0.127), (0.07638, -0.03631, 0.1108), (0.04814, -0.03631, 0.1108), (0.06671, -0.03631, 0.1108), (0.07483, -0.0367, 0.1139), (0.06787, -0.03592, 0.1073), (0.07135, -0.03592, 0.1058), (0.06787, -0.0367, 0.1139), (0.07483, -0.009231, 0.1096), (0.223, 0.01901, 0.1061), (0.2191, 0.01824, 0.1154), (0.2249, 0.02172, 0.1158), (0.2319, 0.0194, 0.1027), (0.2273, 0.02211, 0.1108), (0.2319, 0.02211, 0.1089), (0.2412, 0.01901, 0.1061), (0.223, 0.01746, 0.1247), (0.2319, 0.01708, 0.1282), (0.2319, 0.02094, 0.1228), (0.24, 0.01901, 0.1236), (0.245, 0.01824, 0.1154), (0.2392, 0.02172, 0.1158), (0.2354, 0.02211, 0.1193), (0.2346, 0.02327, 0.1158), (0.2338, 0.02288, 0.1174), (0.2303, 0.02288, 0.1174), (0.2319, 0.02288, 0.1181), (0.2338, 0.02327, 0.1143), (0.2319, 0.02327, 0.1135), (0.2303, 0.02327, 0.1143), (0.2296, 0.02327, 0.1158), (0.2319, 0.02365, 0.1158), (0.2203, -0.003041, 0.1251), (0.2319, -0.003428, 0.1301), (0.2319, 0.003923, 0.1332), (0.245, -0.0003326, 0.1266), (0.2512, 0.00547, 0.1143), (0.245, 0.007791, 0.1278), (0.2392, -0.008844, 0.1058), (0.2319, -0.0007195, 0.09725), (0.2439, -0.001106, 0.1019), (0.2156, -0.002267, 0.1135), (0.2203, -0.001106, 0.1019), (0.2273, 0.02133, 0.1208), (0.2369, 0.02211, 0.1108), (0.2218, -0.009231, 0.1131), (0.2435, 0.01437, 0.1263), (0.2485, -0.002267, 0.1135), (0.2288, -0.009617, 0.1166), (0.2249, -0.01, 0.1201), (0.2319, -0.008844, 0.1081), (0.2288, -0.009231, 0.1096), (0.2249, -0.008844, 0.1058), (0.2493, 0.01321, 0.115), (0.2443, 0.01437, 0.1031), (0.2187, 0.006631, 0.1007), (0.2149, 0.01321, 0.115), (0.2199, 0.01437, 0.1031), (0.2319, 0.007405, 0.09531), (0.2319, 0.01476, 0.09802), (0.2454, 0.006631, 0.1007), (0.2129, 0.00547, 0.1143), (0.2199, 0.01205, 0.127), (0.2187, 0.00431, 0.1278), (0.2319, 0.01166, 0.1321), (0.242, -0.006909, 0.1232), (0.2392, -0.01, 0.1201), (0.2319, -0.01039, 0.1232), (0.2319, -0.008457, 0.1031), (0.2423, -0.009231, 0.1131), (0.2319, -0.03825, 0.134), (0.2485, -0.03786, 0.127), (0.2273, -0.009231, 0.1131), (0.2319, -0.03592, 0.1058), (0.2087, -0.03631, 0.1108), (0.2156, -0.03786, 0.127), (0.2288, -0.0367, 0.1139), (0.2319, -0.03438, 0.08719), (0.2156, -0.03476, 0.09415), (0.2288, -0.03592, 0.1073), (0.2555, -0.03631, 0.1108), (0.2485, -0.03476, 0.09415), (0.2354, -0.03592, 0.1073), (0.2319, -0.0367, 0.1154), (0.2354, -0.009617, 0.1166), (0.2319, -0.01, 0.1178), (0.2273, -0.03631, 0.1108), (0.2354, -0.0367, 0.1139), (0.2369, -0.03631, 0.1108), (0.2369, -0.009231, 0.1131), (0.2354, -0.009231, 0.1096), (0.3135, 0.5061, -0.3132), (-0.3217, 0.5834, -0.006045), (0.3135, 0.3304, -0.3399), (-0.3217, 0.5061, -0.3132), (-0.3217, 0.3304, -0.3399), (0.3135, 0.5834, -0.006045), (-0.3217, 0.5958, -0.002177), (0.3135, 0.5958, -0.002177), (-0.3217, 0.5985, -0.008754), (0.3135, 0.5985, -0.008754), (-0.3298, 0.4488, -0.1921), (-0.3298, 0.7181, -0.7221), (-0.3298, -0.9396, -0.685), (-0.3298, -0.94, 0.1653), (-0.3198, 0.4244, -0.1921), (-0.3198, 0.7181, -0.7221), (-0.3198, -0.9396, -0.685), (-0.3198, -0.03322, -0.02191), (-0.3198, -0.8789, -0.7245), (-0.3298, -0.8789, -0.7245), (-0.3198, -0.05488, 0.1773), (-0.3298, -0.03322, -0.02191), (-0.3198, 0.8152, -0.02964), (-0.3198, -0.94, 0.1653), (-0.3198, -0.9276, 0.1758), (-0.3298, -0.9276, 0.1758), (-0.3198, 0.5823, 0.007108), (-0.3298, 0.8152, -0.02964), (-0.3298, 0.5823, 0.007108), (-0.3298, 0.4244, -0.1921), (-0.3298, -0.05488, 0.1773), (-0.3198, 0.4488, -0.1921), (-0.3198, -0.9327, 0.1638), (-0.1793, -0.9327, 0.2597), (-0.1793, -0.06262, 0.2597), (-0.3198, -0.05372, 0.1638), (0.3143, -0.03322, -0.02191), (0.3143, 0.7181, -0.7221), (0.3143, 0.5823, 0.007108), (0.3143, 0.8152, -0.02964), (0.3143, -0.9396, -0.685), (0.3244, 0.7181, -0.7221), (0.3244, 0.5823, 0.007108), (0.3244, 0.8152, -0.02964), (0.3244, -0.9276, 0.1758), (0.3143, -0.05488, 0.1773), (0.3143, -0.9276, 0.1758), (0.3244, -0.94, 0.1653), (0.3143, -0.94, 0.1653), (0.3244, -0.03322, -0.02191), (0.3143, 0.4244, -0.1921), (0.3143, 0.4488, -0.1921), (0.3244, -0.8789, -0.7245), (0.3143, -0.8789, -0.7245), (0.3244, -0.05488, 0.1773), (0.3244, 0.4244, -0.1921), (0.3244, -0.9396, -0.685), (0.3244, 0.4488, -0.1921), (0.1743, -0.9331, 0.2601), (0.3139, -0.9331, 0.1626), (0.3139, -0.05372, 0.1626), (0.1743, -0.06262, 0.2601), (-0.3198, 0.703, -0.7109), (0.3151, -0.8623, -0.7109), (-0.3198, 0.691, -0.6966), (0.3151, 0.691, -0.6966), (0.3151, 0.703, -0.7109), (-0.3198, 0.7962, -0.04783), (-0.3198, 0.8105, -0.04783), (0.3151, 0.7962, -0.04783), (-0.3198, -0.9292, -0.6703), (-0.3198, -0.8623, -0.7109), (0.3151, -0.9292, -0.6703), (0.3151, -0.8313, -0.6989), (-0.3198, -0.8313, -0.6989), (-0.3198, -0.8886, -0.6676), (0.3151, 0.7924, -0.04048), (0.3151, 0.8055, -0.03777), (-0.3198, 0.8055, -0.03777), (-0.3198, 0.7924, -0.04048), (0.3151, -0.8886, -0.6676), (0.3151, 0.8105, -0.04783)], [], [(534, 526, 525, 535), (12, 6, 5, 13), (6, 12, 10, 8), (13, 38, 11, 12), (7, 19, 24, 4), (9, 36, 19, 7), (113, 124, 115, 116), (114, 121, 120, 119), (36, 9, 21, 42), (179, 172, 211, 208), (10, 27, 20, 16), (459, 454, 457, 458), (103, 102, 86, 87), (198, 210, 174, 193), (210, 205, 214, 174), (426, 432, 386, 380), (38, 13, 30, 15), (21, 14, 22), (23, 22, 14), (24, 19, 25), (27, 11, 28, 34), (29, 28, 11), (6, 7, 4, 5), (14, 16, 23), (33, 23, 16), (20, 27, 34), (62, 70, 60, 61), (42, 21, 35), (22, 35, 21), (43, 26, 36), (75, 74, 55, 56), (18, 17, 32, 31), (11, 38, 29), (39, 29, 38), (37, 39, 15, 30), (40, 24, 41), (25, 41, 24), (34, 33, 20), (16, 20, 33), (38, 15, 39), (36, 42, 43), (35, 43, 42), (41, 44, 40), (377, 373, 372, 359), (47, 52, 45, 46), (151, 147, 145, 168), (53, 63, 54), (85, 88, 95, 94), (379, 382, 429, 427), (83, 108, 99, 84), (264, 271, 265, 266), (169, 181, 144, 143), (70, 62, 54), (273, 253, 225, 222), (92, 105, 100, 93), (86, 100, 105, 101), (74, 75, 54), (69, 66, 54), (102, 104, 100, 86), (63, 76, 54), (137, 140, 167, 138), (142, 167, 140, 141), (144, 133, 168, 145), (478, 481, 485, 479), (19, 36, 26, 25), (90, 95, 88, 89), (108, 85, 94, 99), (76, 63, 57, 67), (455, 418, 446, 453), (62, 53, 54), (76, 69, 54), (75, 70, 54), (66, 74, 54), (83, 81, 82), (208, 212, 209, 179), (85, 108, 82), (17, 40, 44, 32), (12, 11, 27, 10), (64, 67, 79, 73), (98, 91, 84, 99), (138, 139, 136, 137), (427, 429, 428, 425), (333, 344, 308, 307), (250, 220, 235, 234), (89, 88, 82), (102, 103, 82), (407, 416, 434, 404), (63, 53, 58, 57), (81, 104, 82), (107, 96, 95, 90), (73, 80, 65, 64), (104, 81, 93, 100), (150, 148, 147, 155), (177, 214, 205, 213), (443, 449, 421, 420), (89, 103, 87, 90), (104, 102, 82), (108, 83, 82), (103, 89, 82), (88, 85, 82), (475, 492, 471, 490), (113, 120, 117), (113, 122, 119), (113, 117, 124), (113, 119, 120), (116, 118, 121), (116, 114, 123), (116, 115, 118), (116, 121, 114), (132, 131, 129, 130), (119, 122, 123, 114), (462, 464, 461, 466), (18, 30, 13, 5), (118, 115, 124, 117), (521, 522, 519, 520), (513, 517, 501, 514), (509, 501, 517, 508), (302, 303, 300, 301), (178, 170, 171, 173), (382, 379, 383, 384), (143, 144, 145), (299, 331, 297, 298), (146, 147, 148), (142, 146, 148), (149, 150, 155), (52, 51, 50, 45), (399, 400, 395, 401), (152, 154, 155), (356, 333, 307, 305), (240, 272, 238, 239), (241, 254, 242, 243), (256, 275, 239, 238), (181, 169, 161, 160), (223, 249, 221, 222), (226, 218, 250, 227), (96, 97, 94, 95), (90, 87, 106, 107), (141, 143, 142), (438, 422, 412, 409), (251, 256, 238, 247), (252, 259, 245, 254), (364, 337, 339, 336), (276, 252, 254, 274), (253, 262, 226, 225), (346, 332, 342, 343), (436, 437, 455, 454), (378, 363, 341, 338), (137, 136, 187, 185), (270, 265, 271, 268), (419, 437, 403, 402), (268, 272, 269, 270), (160, 190, 182, 181), (189, 182, 190, 188), (347, 351, 348, 349), (272, 240, 273, 269), (336, 358, 335, 364), (173, 171, 159), (157, 173, 159), (343, 335, 358, 346), (337, 378, 338, 339), (363, 362, 340, 341), (243, 253, 273, 240), (268, 271, 248, 247), (188, 190, 166, 165), (355, 353, 328, 320), (322, 355, 320, 321), (163, 162, 183, 186), (413, 388, 396, 395), (410, 417, 439, 408), (259, 258, 244, 245), (189, 187, 136, 134), (59, 68, 57, 58), (340, 332, 328, 329), (332, 346, 320, 328), (143, 145, 146), (142, 143, 146), (142, 148, 150), (195, 175, 214, 177), (395, 400, 381, 413), (317, 318, 303, 302), (331, 299, 316, 315), (180, 164, 179, 209), (236, 235, 220, 217), (146, 145, 147), (376, 367, 366, 368), (282, 294, 292, 281), (337, 364, 374, 371), (290, 293, 288, 289), (373, 375, 369, 372), (293, 279, 278, 288), (193, 209, 212, 198), (457, 453, 440, 441), (279, 291, 277, 278), (443, 452, 451, 447), (285, 296, 283, 284), (285, 291, 261, 260), (281, 296, 255, 282), (293, 290, 295, 257), (279, 293, 257, 280), (335, 343, 377, 361), (384, 383, 399, 398), (384, 414, 385, 382), (306, 330, 304, 305), (225, 226, 227), (298, 300, 303, 299), (228, 229, 230), (223, 228, 230), (231, 232, 233), (234, 235, 233), (232, 230, 233), (51, 49, 48, 50), (235, 236, 233), (318, 317, 313, 319), (190, 160, 171, 166), (419, 415, 442, 418), (164, 180, 165, 166), (194, 176, 162, 163), (323, 334, 324, 325), (308, 297, 331, 309), (170, 164, 166, 171), (222, 225, 223), (184, 192, 141, 140), (338, 341, 326, 327), (72, 78, 56, 55), (174, 214, 175, 176), (159, 161, 158, 157), (192, 169, 143, 141), (460, 420, 438, 408), (176, 194, 193, 174), (177, 200, 178, 195), (405, 407, 404, 403), (428, 430, 410, 409), (187, 189, 188, 186), (429, 424, 430, 428), (353, 355, 354, 352), (351, 353, 352, 348), (355, 322, 356, 354), (274, 254, 241), (239, 274, 241), (172, 179, 164, 170), (209, 193, 194, 180), (217, 216, 237, 236), (170, 178, 200, 172), (175, 195, 157, 156), (219, 215, 217, 220), (432, 434, 387, 386), (186, 188, 165, 163), (326, 329, 351, 347), (162, 156, 191, 183), (433, 431, 411, 402), (329, 328, 353, 351), (195, 178, 173, 157), (224, 215, 265, 270), (352, 354, 304, 301), (344, 345, 297, 308), (298, 297, 345, 349), (424, 429, 382, 385), (262, 253, 243, 242), (225, 227, 228), (223, 225, 228), (223, 230, 232), (314, 313, 330, 306), (153, 154, 139, 138), (299, 303, 318, 316), (168, 135, 152, 151), (418, 455, 437, 419), (302, 330, 313, 317), (228, 227, 229), (446, 456, 444, 445), (442, 421, 449, 456), (373, 377, 343, 342), (199, 213, 201, 202), (210, 198, 197, 203), (292, 290, 289, 286), (260, 255, 296, 285), (213, 205, 204, 201), (342, 362, 375, 373), (205, 210, 203, 204), (281, 292, 286, 287), (212, 208, 207, 196), (420, 460, 452, 443), (200, 177, 213, 199), (199, 211, 172, 200), (290, 292, 294, 295), (220, 250, 218, 219), (215, 224, 216, 217), (99, 94, 97, 98), (307, 308, 309), (93, 84, 91, 92), (310, 311, 312), (306, 310, 312), (313, 314, 319), (315, 316, 319), (314, 312, 319), (154, 153, 149, 155), (316, 318, 319), (230, 229, 234, 233), (158, 191, 156, 157), (405, 417, 406, 407), (408, 438, 409, 410), (246, 251, 247, 248), (224, 221, 249, 216), (55, 65, 80, 72), (422, 415, 411, 412), (416, 423, 390, 389), (305, 307, 306), (241, 243, 240, 239), (258, 246, 248, 244), (176, 175, 156, 162), (276, 275, 260, 261), (434, 416, 389, 387), (408, 439, 459, 460), (448, 444, 456, 449), (135, 139, 154, 152), (423, 416, 407, 406), (404, 433, 402, 403), (180, 194, 163, 165), (185, 187, 186, 183), (266, 263, 267, 264), (53, 62, 61, 58), (264, 267, 245, 244), (406, 430, 424, 423), (357, 334, 323), (321, 357, 323), (294, 282, 251, 246), (255, 260, 275, 256), (301, 304, 330, 302), (257, 295, 258, 259), (436, 439, 417, 435), (71, 77, 61, 60), (244, 248, 271, 264), (431, 433, 432, 426), (247, 238, 272, 268), (267, 242, 254, 245), (412, 411, 431, 425), (437, 436, 435, 403), (427, 426, 380, 379), (423, 424, 385, 390), (266, 265, 215, 219), (161, 169, 192, 158), (344, 333, 325, 324), (269, 273, 222, 221), (307, 309, 310), (306, 307, 310), (306, 312, 314), (150, 149, 167, 142), (138, 167, 149, 153), (400, 399, 383, 381), (414, 384, 398, 397), (234, 229, 227, 250), (361, 377, 359, 360), (310, 309, 311), (375, 376, 368, 369), (70, 75, 56, 60), (453, 457, 454, 455), (452, 458, 450, 451), (358, 336, 357, 321), (441, 450, 458, 457), (17, 18, 5, 4), (49, 47, 46, 48), (456, 446, 418, 442), (84, 93, 81, 83), (453, 446, 445, 440), (147, 151, 152, 155), (284, 277, 291, 285), (361, 374, 364, 335), (14, 21, 9, 8), (376, 375, 362, 363), (60, 56, 78, 71), (134, 136, 139, 135), (135, 168, 133, 134), (101, 106, 87, 86), (389, 390, 391), (392, 393, 394), (388, 392, 394), (395, 396, 401), (397, 398, 401), (398, 399, 401), (237, 231, 233, 236), (396, 394, 401), (311, 315, 319, 312), (183, 191, 184, 185), (336, 339, 334, 357), (185, 184, 140, 137), (415, 419, 402, 411), (388, 413, 386, 387), (381, 383, 379, 380), (327, 334, 339, 338), (68, 79, 67, 57), (387, 389, 388), (341, 340, 329, 326), (134, 133, 182, 189), (454, 459, 439, 436), (323, 325, 322, 321), (58, 61, 77, 59), (232, 231, 249, 223), (348, 352, 301, 300), (425, 431, 426, 427), (324, 350, 345, 344), (349, 345, 350, 347), (433, 404, 434, 432), (191, 158, 192, 184), (69, 76, 67, 64), (435, 417, 405), (403, 435, 405), (315, 311, 309, 331), (259, 252, 280, 257), (421, 442, 415, 422), (261, 280, 252, 276), (422, 438, 420, 421), (231, 237, 216, 249), (346, 358, 321, 320), (256, 251, 282, 255), (325, 333, 356, 322), (430, 406, 417, 410), (242, 267, 263, 262), (350, 324, 334, 327), (347, 350, 327, 326), (4, 24, 40, 17), (275, 276, 274, 239), (262, 263, 218, 226), (263, 266, 219, 218), (181, 182, 133, 144), (300, 298, 349, 348), (270, 269, 221, 224), (354, 356, 305, 304), (389, 391, 392), (388, 389, 392), (390, 385, 414, 391), (362, 342, 332, 340), (246, 258, 295, 294), (394, 393, 397, 401), (159, 171, 160, 161), (397, 393, 391, 414), (388, 394, 396), (392, 391, 393), (374, 361, 360, 370), (16, 14, 8, 10), (74, 66, 65, 55), (371, 374, 370, 365), (211, 199, 202, 206), (208, 211, 206, 207), (66, 69, 64, 65), (458, 452, 460, 459), (367, 371, 365, 366), (280, 261, 291, 279), (296, 281, 287, 283), (449, 443, 447, 448), (198, 212, 196, 197), (371, 367, 378, 337), (363, 378, 367, 376), (425, 428, 409, 412), (518, 503, 499, 512), (481, 478, 482, 491), (492, 487, 489, 471), (527, 524, 532, 523), (380, 386, 413, 381), (482, 490, 480), (471, 472, 480), (471, 489, 472), (489, 488, 472), (473, 474, 480), (490, 471, 480), (474, 486, 480), (510, 515, 505, 513), (478, 479, 475), (492, 479, 476), (492, 476, 487), (487, 476, 483), (477, 479, 484), (484, 479, 485), (475, 479, 492), (487, 483, 488, 489), (514, 498, 502, 513), (3, 2, 0, 1), (523, 529, 542, 527), (463, 461, 464, 465), (507, 509, 508, 505), (112, 111, 109, 110), (480, 472, 476, 479), (524, 533, 531, 532), (466, 468, 467, 462), (125, 128, 126, 127), (8, 9, 7, 6), (486, 491, 482, 480), (497, 511, 514), (512, 498, 514), (512, 499, 498), (499, 500, 498), (501, 509, 514), (511, 512, 514), (509, 507, 514), (507, 506, 497, 514), (510, 513, 516), (518, 513, 502), (518, 502, 503), (503, 502, 504), (517, 513, 508), (508, 513, 505), (516, 513, 518), (497, 506, 515, 510), (516, 518, 512, 511), (539, 540, 537, 538), (503, 504, 500, 499), (536, 531, 533, 541), (116, 123, 122, 113), (505, 515, 506, 507), (469, 467, 468, 470), (117, 120, 121, 118), (485, 481, 491, 486), (526, 530, 528, 525), (495, 496, 493, 494), (474, 473, 477, 484), (535, 536, 541, 534), (486, 474, 484, 485), (511, 497, 510, 516), (529, 539, 538, 542), (30, 18, 31, 37), (490, 482, 478, 475), (472, 488, 483, 476), (498, 500, 504, 502), (479, 477, 473, 480)])
me_smashtv.polygons.foreach_set('use_smooth', [True] * 522)
me_smashtv.polygons.foreach_set('material_index', [16, 1, 1, 1, 1, 1, 7, 7, 1, 11, 1, 11, 3, 11, 11, 10, 1, 1, 1, 1, 1, 1, 1, 1, 1, 1, 3, 1, 1, 1, 3, 1, 1, 1, 1, 1, 1, 1, 1, 1, 1, 1, 1, 11, 2, 10, 3, 3, 10, 3, 10, 10, 3, 10, 3, 3, 3, 3, 3, 3, 10, 10, 10, 14, 1, 3, 3, 3, 11, 3, 3, 3, 3, 3, 11, 3, 1, 1, 3, 3, 10, 10, 10, 10, 3, 3, 10, 3, 3, 3, 3, 3, 10, 11, 11, 3, 3, 3, 3, 3, 15, 5, 5, 5, 5, 6, 6, 6, 6, 9, 7, 12, 1, 7, 16, 19, 19, 10, 10, 10, 10, 10, 10, 10, 10, 2, 10, 10, 10, 10, 10, 10, 10, 10, 10, 3, 3, 10, 10, 10, 10, 10, 10, 10, 10, 10, 10, 10, 10, 10, 10, 10, 10, 10, 10, 10, 10, 10, 10, 10, 10, 10, 10, 10, 10, 10, 10, 10, 10, 10, 10, 3, 10, 10, 10, 10, 10, 10, 10, 10, 10, 10, 10, 10, 11, 11, 11, 11, 11, 11, 11, 11, 11, 11, 11, 11, 11, 11, 11, 11, 10, 10, 10, 10, 10, 10, 10, 10, 10, 10, 2, 10, 10, 10, 10, 10, 10, 10, 10, 10, 10, 10, 10, 3, 10, 10, 10, 10, 10, 10, 10, 10, 10, 10, 10, 10, 10, 10, 10, 10, 10, 10, 10, 10, 10, 10, 10, 10, 10, 10, 10, 10, 10, 10, 10, 10, 10, 10, 10, 10, 10, 10, 10, 10, 10, 10, 10, 10, 11, 11, 11, 11, 11, 11, 11, 11, 11, 11, 11, 11, 11, 11, 11, 11, 10, 10, 3, 10, 3, 10, 10, 10, 10, 10, 10, 10, 10, 10, 10, 10, 10, 10, 3, 10, 10, 10, 10, 10, 10, 10, 10, 10, 11, 10, 10, 10, 10, 10, 10, 3, 10, 10, 10, 10, 10, 10, 10, 10, 10, 3, 10, 10, 10, 10, 10, 10, 10, 10, 10, 10, 10, 10, 10, 10, 10, 10, 10, 10, 10, 10, 11, 10, 11, 3, 11, 11, 10, 11, 1, 2, 11, 3, 11, 10, 11, 11, 1, 11, 3, 10, 10, 3, 10, 10, 10, 10, 10, 10, 10, 10, 10, 10, 10, 10, 10, 10, 10, 10, 3, 10, 10, 10, 10, 10, 3, 10, 10, 10, 10, 10, 10, 10, 3, 10, 10, 10, 10, 10, 10, 10, 10, 10, 10, 10, 10, 10, 10, 10, 1, 10, 10, 10, 10, 10, 10, 10, 10, 10, 10, 10, 10, 10, 10, 10, 10, 10, 11, 1, 3, 11, 11, 11, 3, 11, 11, 11, 11, 11, 11, 11, 11, 10, 19, 15, 15, 16, 10, 13, 13, 13, 13, 13, 13, 13, 18, 14, 14, 14, 14, 14, 14, 14, 15, 19, 0, 16, 12, 19, 4, 15, 16, 12, 8, 1, 13, 17, 17, 17, 17, 17, 17, 17, 17, 18, 18, 18, 18, 18, 18, 18, 19, 19, 16, 19, 16, 7, 19, 12, 7, 15, 16, 16, 15, 16, 15, 19, 16, 1, 15, 15, 19, 15])
_uv = me_smashtv.uv_layers.new(name='UVMap')
_uv.uv.foreach_set('vector', [0.000447, 0.000447, 0.000447, 0.000447, 0.000447, 0.000447, 0.000447, 0.000447, 0.2209, 0.5, 0.5, 0.5, 0.5, 0.7791, 0.2237, 0.7763, 0.5, 0.5, 0.2209, 0.5, 0.2237, 0.2237, 0.5, 0.2209, 0.2237, 0.7763, 0.05905, 0.7679, 0.05068, 0.5, 0.2209, 0.5, 0.7791, 0.5, 0.9493, 0.5, 0.9409, 0.7679, 0.7763, 0.7763, 0.7763, 0.2237, 0.9409, 0.2321, 0.9493, 0.5, 0.7791, 0.5, 0.207, 0.9996, 0.1177, 0.9996, 0.1177, 0.000447, 0.207, 0.000447, 0.687, 0.000447, 0.8042, 0.000447, 0.8042, 0.9996, 0.687, 0.9996, 0.9409, 0.2321, 0.7763, 0.2237, 0.7679, 0.05905, 0.9186, 0.08138, 0.000447, 0.000447, 0.000447, 0.000447, 0.000447, 0.000447, 0.000447, 0.000447, 0.2237, 0.2237, 0.05905, 0.2321, 0.08138, 0.08138, 0.2321, 0.05905, 0.000447, 0.000447, 0.000447, 0.000447, 0.000447, 0.000447, 0.000447, 0.000447, 0.000447, 0.000447, 0.000447, 0.000447, 0.000447, 0.000447, 0.000447, 0.000447, 0.000447, 0.000447, 0.000447, 0.000447, 0.000447, 0.000447, 0.000447, 0.000447, 0.000447, 0.000447, 0.000447, 0.000447, 0.000447, 0.000447, 0.000447, 0.000447, 0.000447, 0.000447, 0.000447, 0.000447, 0.000447, 0.000447, 0.000447, 0.000447, 0.05905, 0.7679, 0.2237, 0.7763, 0.2321, 0.9409, 0.08138, 0.9186, 0.7679, 0.05905, 0.5, 0.05068, 0.5, 0.05068, 0.2321, 0.05905, 0.5, 0.05068, 0.5, 0.05068, 0.9409, 0.7679, 0.9493, 0.5, 0.9493, 0.5, 0.05905, 0.2321, 0.05068, 0.5, 0.05068, 0.5, 0.05905, 0.2321, 0.05905, 0.7679, 0.05068, 0.5, 0.05068, 0.5, 0.5, 0.5, 0.7791, 0.5, 0.7763, 0.7763, 0.5, 0.7791, 0.5, 0.05068, 0.2321, 0.05905, 0.2321, 0.05905, 0.08138, 0.08138, 0.2321, 0.05905, 0.2321, 0.05905, 0.08138, 0.08138, 0.05905, 0.2321, 0.05905, 0.2321, 0.000447, 0.000447, 0.000447, 0.000447, 0.000447, 0.000447, 0.000447, 0.000447, 0.9186, 0.08138, 0.7679, 0.05905, 0.7679, 0.05905, 0.5, 0.05068, 0.7679, 0.05905, 0.7679, 0.05905, 0.9186, 0.08138, 0.9409, 0.2321, 0.9409, 0.2321, 0.000447, 0.000447, 0.000447, 0.000447, 0.000447, 0.000447, 0.000447, 0.000447, 0.5, 0.9493, 0.7679, 0.9409, 0.7679, 0.9409, 0.5, 0.9493, 0.05068, 0.5, 0.05905, 0.7679, 0.05905, 0.7679, 0.08138, 0.9186, 0.05905, 0.7679, 0.05905, 0.7679, 0.2321, 0.9409, 0.08138, 0.9186, 0.08138, 0.9186, 0.2321, 0.9409, 0.9186, 0.9186, 0.9409, 0.7679, 0.9409, 0.7679, 0.9493, 0.5, 0.9409, 0.7679, 0.9409, 0.7679, 0.05905, 0.2321, 0.08138, 0.08138, 0.08138, 0.08138, 0.2321, 0.05905, 0.08138, 0.08138, 0.08138, 0.08138, 0.05905, 0.7679, 0.08138, 0.9186, 0.08138, 0.9186, 0.9409, 0.2321, 0.9186, 0.08138, 0.9186, 0.08138, 0.7679, 0.05905, 0.9186, 0.08138, 0.9186, 0.08138, 0.9409, 0.7679, 0.9186, 0.9186, 0.9186, 0.9186, 0.000447, 0.000447, 0.000447, 0.000447, 0.000447, 0.000447, 0.000447, 0.000447, 0.000447, 0.000447, 0.000447, 0.000447, 0.000447, 0.000447, 0.000447, 0.000447, 0.000447, 0.000447, 0.000447, 0.000447, 0.000447, 0.000447, 0.000447, 0.000447, 0.000447, 0.000447, 0.000447, 0.000447, 0.000447, 0.000447, 0.000447, 0.000447, 0.000447, 0.000447, 0.000447, 0.000447, 0.000447, 0.000447, 0.000447, 0.000447, 0.000447, 0.000447, 0.000447, 0.000447, 0.000447, 0.000447, 0.000447, 0.000447, 0.000447, 0.000447, 0.000447, 0.000447, 0.000447, 0.000447, 0.000447, 0.000447, 0.000447, 0.000447, 0.000447, 0.000447, 0.000447, 0.000447, 0.000447, 0.000447, 0.000447, 0.000447, 0.000447, 0.000447, 0.000447, 0.000447, 0.000447, 0.000447, 0.000447, 0.000447, 0.000447, 0.000447, 0.000447, 0.000447, 0.000447, 0.000447, 0.000447, 0.000447, 0.000447, 0.000447, 0.000447, 0.000447, 0.000447, 0.000447, 0.000447, 0.000447, 0.000447, 0.000447, 0.000447, 0.000447, 0.000447, 0.000447, 0.000447, 0.000447, 0.000447, 0.000447, 0.000447, 0.000447, 0.000447, 0.000447, 0.000447, 0.000447, 0.000447, 0.000447, 0.000447, 0.000447, 0.000447, 0.000447, 0.000447, 0.000447, 0.000447, 0.000447, 0.000447, 0.000447, 0.000447, 0.000447, 0.000447, 0.000447, 0.000447, 0.000447, 0.000447, 0.000447, 0.000447, 0.000447, 0.000447, 0.000447, 0.000447, 0.000447, 0.000447, 0.000447, 0.000447, 0.000447, 0.000447, 0.000447, 0.000447, 0.000447, 0.000447, 0.000447, 0.000447, 0.000447, 0.000447, 0.000447, 0.000447, 0.000447, 0.000447, 0.000447, 0.7791, 0.5167, 0.9996, 0.5028, 0.9996, 0.006029, 0.000447, 0.03394, 0.9493, 0.5, 0.9409, 0.2321, 0.9409, 0.2321, 0.9493, 0.5, 0.000447, 0.000447, 0.000447, 0.000447, 0.000447, 0.000447, 0.000447, 0.000447, 0.000447, 0.000447, 0.000447, 0.000447, 0.000447, 0.000447, 0.000447, 0.000447, 0.000447, 0.000447, 0.000447, 0.000447, 0.000447, 0.000447, 0.000447, 0.000447, 0.000447, 0.000447, 0.000447, 0.000447, 0.000447, 0.000447, 0.000447, 0.000447, 0.000447, 0.000447, 0.000447, 0.000447, 0.000447, 0.000447, 0.000447, 0.000447, 0.000447, 0.000447, 0.000447, 0.000447, 0.000447, 0.000447, 0.000447, 0.000447, 0.000447, 0.000447, 0.000447, 0.000447, 0.000447, 0.000447, 0.000447, 0.000447, 0.000447, 0.000447, 0.000447, 0.000447, 0.000447, 0.000447, 0.000447, 0.000447, 0.000447, 0.000447, 0.000447, 0.000447, 0.000447, 0.000447, 0.000447, 0.000447, 0.000447, 0.000447, 0.000447, 0.000447, 0.7679, 0.9409, 0.9186, 0.9186, 0.9186, 0.9186, 0.7679, 0.9409, 0.2209, 0.5, 0.05068, 0.5, 0.05905, 0.2321, 0.2237, 0.2237, 0.000447, 0.000447, 0.000447, 0.000447, 0.000447, 0.000447, 0.000447, 0.000447, 0.000447, 0.000447, 0.000447, 0.000447, 0.000447, 0.000447, 0.000447, 0.000447, 0.000447, 0.000447, 0.000447, 0.000447, 0.000447, 0.000447, 0.000447, 0.000447, 0.000447, 0.000447, 0.000447, 0.000447, 0.000447, 0.000447, 0.000447, 0.000447, 0.000447, 0.000447, 0.000447, 0.000447, 0.000447, 0.000447, 0.000447, 0.000447, 0.000447, 0.000447, 0.000447, 0.000447, 0.000447, 0.000447, 0.000447, 0.000447, 0.000447, 0.000447, 0.000447, 0.000447, 0.000447, 0.000447, 0.000447, 0.000447, 0.000447, 0.000447, 0.000447, 0.000447, 0.000447, 0.000447, 0.000447, 0.000447, 0.000447, 0.000447, 0.000447, 0.000447, 0.000447, 0.000447, 0.000447, 0.000447, 0.000447, 0.000447, 0.000447, 0.000447, 0.000447, 0.000447, 0.000447, 0.000447, 0.000447, 0.000447, 0.000447, 0.000447, 0.000447, 0.000447, 0.000447, 0.000447, 0.000447, 0.000447, 0.000447, 0.000447, 0.000447, 0.000447, 0.000447, 0.000447, 0.000447, 0.000447, 0.000447, 0.000447, 0.000447, 0.000447, 0.000447, 0.000447, 0.000447, 0.000447, 0.000447, 0.000447, 0.000447, 0.000447, 0.000447, 0.000447, 0.000447, 0.000447, 0.000447, 0.000447, 0.000447, 0.000447, 0.000447, 0.000447, 0.000447, 0.000447, 0.000447, 0.000447, 0.000447, 0.000447, 0.000447, 0.000447, 0.000447, 0.000447, 0.000447, 0.000447, 0.000447, 0.000447, 0.000447, 0.000447, 0.000447, 0.000447, 0.000447, 0.000447, 0.000447, 0.000447, 0.000447, 0.000447, 0.000447, 0.000447, 0.000447, 0.000447, 0.000447, 0.000447, 0.000447, 0.000447, 0.000447, 0.000447, 0.000447, 0.000447, 0.000447, 0.000447, 0.000447, 0.000447, 0.000447, 0.000447, 0.3019, 0.000447, 0.3074, 0.000447, 0.3074, 0.9996, 0.3019, 0.9996, 0.9996, 0.9996, 0.246, 0.000447, 0.7512, 0.000447, 0.9996, 0.9996, 0.000447, 0.9996, 0.000447, 0.4302, 0.9996, 0.9996, 0.7512, 0.000447, 0.9996, 0.433, 0.9996, 0.9996, 0.000447, 0.4302, 0.246, 0.000447, 0.9996, 0.9996, 0.7512, 0.000447, 0.246, 0.000447, 0.9996, 0.9996, 0.000447, 0.4302, 0.000447, 0.9996, 0.9996, 0.9996, 0.9996, 0.433, 0.7512, 0.000447, 0.9996, 0.9996, 0.246, 0.000447, 0.000447, 0.4302, 0.000447, 0.9996, 0.000447, 0.000447, 0.9996, 0.000447, 0.9996, 0.9996, 0.687, 0.9996, 0.5949, 0.9996, 0.5949, 0.000447, 0.687, 0.000447, 0.9605, 0.9996, 0.3465, 0.9996, 0.3465, 0.000447, 0.9605, 0.000447, 0.5, 0.9493, 0.2321, 0.9409, 0.2237, 0.7763, 0.5, 0.7791, 0.000447, 0.000447, 0.1177, 0.000447, 0.1177, 0.9996, 0.000447, 0.9996, 0.000447, 0.000447, 0.000447, 0.000447, 0.000447, 0.000447, 0.000447, 0.000447, 0.8321, 0.000447, 0.8461, 0.000447, 0.8461, 0.9996, 0.8321, 0.9996, 0.9996, 0.9996, 0.8461, 0.9996, 0.8461, 0.000447, 0.9996, 0.000447, 0.000447, 0.000447, 0.000447, 0.000447, 0.000447, 0.000447, 0.000447, 0.000447, 0.000447, 0.000447, 0.000447, 0.000447, 0.000447, 0.000447, 0.000447, 0.000447, 0.000447, 0.000447, 0.000447, 0.000447, 0.000447, 0.000447, 0.000447, 0.000447, 0.000447, 0.000447, 0.000447, 0.000447, 0.000447, 0.000447, 0.000447, 0.000447, 0.000447, 0.000447, 0.000447, 0.000447, 0.000447, 0.000447, 0.000447, 0.000447, 0.000447, 0.000447, 0.000447, 0.000447, 0.000447, 0.000447, 0.000447, 0.000447, 0.000447, 0.000447, 0.000447, 0.000447, 0.000447, 0.000447, 0.000447, 0.000447, 0.000447, 0.000447, 0.000447, 0.000447, 0.000447, 0.000447, 0.000447, 0.000447, 0.000447, 0.000447, 0.000447, 0.000447, 0.000447, 0.000447, 0.000447, 0.000447, 0.000447, 0.000447, 0.000447, 0.000447, 0.000447, 0.000447, 0.000447, 0.000447, 0.000447, 0.000447, 0.000447, 0.000447, 0.000447, 0.000447, 0.000447, 0.000447, 0.000447, 0.000447, 0.000447, 0.000447, 0.000447, 0.000447, 0.000447, 0.000447, 0.000447, 0.000447, 0.000447, 0.000447, 0.000447, 0.000447, 0.000447, 0.000447, 0.000447, 0.000447, 0.000447, 0.000447, 0.000447, 0.000447, 0.000447, 0.000447, 0.000447, 0.000447, 0.000447, 0.000447, 0.000447, 0.000447, 0.000447, 0.000447, 0.000447, 0.000447, 0.000447, 0.000447, 0.000447, 0.000447, 0.000447, 0.000447, 0.000447, 0.000447, 0.000447, 0.000447, 0.000447, 0.000447, 0.000447, 0.000447, 0.000447, 0.000447, 0.000447, 0.000447, 0.000447, 0.000447, 0.000447, 0.000447, 0.000447, 0.000447, 0.000447, 0.000447, 0.000447, 0.000447, 0.000447, 0.000447, 0.000447, 0.000447, 0.000447, 0.000447, 0.000447, 0.000447, 0.000447, 0.000447, 0.000447, 0.000447, 0.000447, 0.000447, 0.000447, 0.000447, 0.000447, 0.000447, 0.000447, 0.000447, 0.000447, 0.000447, 0.000447, 0.000447, 0.000447, 0.000447, 0.000447, 0.000447, 0.000447, 0.000447, 0.000447, 0.000447, 0.000447, 0.000447, 0.000447, 0.000447, 0.000447, 0.000447, 0.000447, 0.000447, 0.000447, 0.000447, 0.000447, 0.000447, 0.000447, 0.000447, 0.000447, 0.000447, 0.000447, 0.000447, 0.000447, 0.000447, 0.000447, 0.000447, 0.000447, 0.000447, 0.000447, 0.000447, 0.000447, 0.000447, 0.000447, 0.000447, 0.000447, 0.000447, 0.000447, 0.000447, 0.000447, 0.000447, 0.000447, 0.000447, 0.000447, 0.000447, 0.000447, 0.000447, 0.000447, 0.000447, 0.000447, 0.000447, 0.000447, 0.000447, 0.000447, 0.000447, 0.000447, 0.000447, 0.000447, 0.000447, 0.000447, 0.000447, 0.000447, 0.000447, 0.000447, 0.000447, 0.000447, 0.000447, 0.000447, 0.000447, 0.000447, 0.000447, 0.000447, 0.000447, 0.000447, 0.000447, 0.000447, 0.000447, 0.000447, 0.000447, 0.000447, 0.000447, 0.000447, 0.000447, 0.000447, 0.000447, 0.000447, 0.000447, 0.000447, 0.000447, 0.000447, 0.000447, 0.000447, 0.000447, 0.000447, 0.000447, 0.000447, 0.000447, 0.000447, 0.000447, 0.000447, 0.000447, 0.000447, 0.000447, 0.000447, 0.000447, 0.000447, 0.000447, 0.000447, 0.000447, 0.000447, 0.000447, 0.000447, 0.000447, 0.000447, 0.000447, 0.000447, 0.000447, 0.000447, 0.000447, 0.000447, 0.000447, 0.000447, 0.000447, 0.000447, 0.000447, 0.000447, 0.000447, 0.000447, 0.000447, 0.000447, 0.000447, 0.000447, 0.000447, 0.000447, 0.000447, 0.000447, 0.000447, 0.000447, 0.000447, 0.000447, 0.000447, 0.000447, 0.000447, 0.000447, 0.000447, 0.000447, 0.000447, 0.000447, 0.000447, 0.000447, 0.000447, 0.000447, 0.000447, 0.000447, 0.000447, 0.000447, 0.000447, 0.000447, 0.000447, 0.000447, 0.000447, 0.000447, 0.000447, 0.000447, 0.000447, 0.000447, 0.000447, 0.000447, 0.000447, 0.000447, 0.000447, 0.000447, 0.000447, 0.000447, 0.000447, 0.000447, 0.000447, 0.000447, 0.000447, 0.000447, 0.000447, 0.000447, 0.000447, 0.000447, 0.000447, 0.000447, 0.000447, 0.000447, 0.000447, 0.000447, 0.000447, 0.000447, 0.000447, 0.000447, 0.000447, 0.000447, 0.000447, 0.000447, 0.000447, 0.000447, 0.000447, 0.000447, 0.000447, 0.000447, 0.000447, 0.000447, 0.000447, 0.000447, 0.000447, 0.000447, 0.000447, 0.000447, 0.000447, 0.000447, 0.000447, 0.000447, 0.000447, 0.000447, 0.000447, 0.000447, 0.000447, 0.000447, 0.000447, 0.000447, 0.000447, 0.000447, 0.000447, 0.000447, 0.000447, 0.000447, 0.000447, 0.000447, 0.000447, 0.000447, 0.000447, 0.000447, 0.000447, 0.000447, 0.000447, 0.000447, 0.000447, 0.000447, 0.000447, 0.000447, 0.000447, 0.000447, 0.000447, 0.000447, 0.000447, 0.000447, 0.000447, 0.000447, 0.000447, 0.000447, 0.000447, 0.000447, 0.000447, 0.000447, 0.000447, 0.000447, 0.000447, 0.000447, 0.000447, 0.000447, 0.000447, 0.000447, 0.000447, 0.000447, 0.000447, 0.000447, 0.000447, 0.000447, 0.000447, 0.000447, 0.000447, 0.000447, 0.000447, 0.000447, 0.000447, 0.000447, 0.000447, 0.000447, 0.000447, 0.000447, 0.000447, 0.000447, 0.000447, 0.000447, 0.000447, 0.000447, 0.000447, 0.000447, 0.000447, 0.000447, 0.000447, 0.000447, 0.000447, 0.000447, 0.000447, 0.000447, 0.000447, 0.000447, 0.000447, 0.000447, 0.000447, 0.000447, 0.000447, 0.000447, 0.000447, 0.000447, 0.000447, 0.000447, 0.000447, 0.000447, 0.000447, 0.000447, 0.000447, 0.000447, 0.000447, 0.000447, 0.000447, 0.000447, 0.000447, 0.000447, 0.000447, 0.000447, 0.000447, 0.000447, 0.000447, 0.000447, 0.000447, 0.000447, 0.000447, 0.000447, 0.000447, 0.000447, 0.000447, 0.000447, 0.000447, 0.000447, 0.000447, 0.000447, 0.000447, 0.000447, 0.000447, 0.000447, 0.000447, 0.000447, 0.000447, 0.000447, 0.000447, 0.000447, 0.000447, 0.000447, 0.000447, 0.000447, 0.000447, 0.000447, 0.000447, 0.000447, 0.000447, 0.000447, 0.000447, 0.000447, 0.000447, 0.000447, 0.000447, 0.000447, 0.000447, 0.000447, 0.000447, 0.000447, 0.000447, 0.000447, 0.000447, 0.000447, 0.000447, 0.000447, 0.000447, 0.000447, 0.000447, 0.000447, 0.000447, 0.000447, 0.000447, 0.000447, 0.000447, 0.000447, 0.000447, 0.000447, 0.000447, 0.000447, 0.000447, 0.000447, 0.000447, 0.000447, 0.000447, 0.000447, 0.000447, 0.000447, 0.000447, 0.000447, 0.000447, 0.000447, 0.000447, 0.000447, 0.000447, 0.000447, 0.000447, 0.000447, 0.000447, 0.000447, 0.000447, 0.000447, 0.000447, 0.000447, 0.000447, 0.000447, 0.000447, 0.000447, 0.000447, 0.000447, 0.000447, 0.000447, 0.000447, 0.000447, 0.000447, 0.000447, 0.000447, 0.000447, 0.000447, 0.000447, 0.000447, 0.000447, 0.000447, 0.000447, 0.000447, 0.000447, 0.000447, 0.000447, 0.000447, 0.000447, 0.000447, 0.000447, 0.000447, 0.000447, 0.000447, 0.000447, 0.000447, 0.000447, 0.000447, 0.000447, 0.000447, 0.000447, 0.000447, 0.000447, 0.000447, 0.000447, 0.000447, 0.000447, 0.000447, 0.000447, 0.000447, 0.000447, 0.000447, 0.000447, 0.000447, 0.000447, 0.000447, 0.000447, 0.000447, 0.000447, 0.000447, 0.000447, 0.000447, 0.000447, 0.000447, 0.000447, 0.000447, 0.000447, 0.000447, 0.000447, 0.000447, 0.000447, 0.000447, 0.000447, 0.000447, 0.000447, 0.000447, 0.000447, 0.000447, 0.000447, 0.000447, 0.000447, 0.000447, 0.000447, 0.000447, 0.000447, 0.000447, 0.000447, 0.000447, 0.000447, 0.000447, 0.000447, 0.000447, 0.000447, 0.000447, 0.000447, 0.000447, 0.000447, 0.000447, 0.000447, 0.000447, 0.000447, 0.000447, 0.000447, 0.000447, 0.000447, 0.000447, 0.000447, 0.000447, 0.000447, 0.000447, 0.000447, 0.000447, 0.000447, 0.000447, 0.000447, 0.000447, 0.000447, 0.000447, 0.000447, 0.000447, 0.000447, 0.000447, 0.000447, 0.000447, 0.000447, 0.000447, 0.000447, 0.000447, 0.000447, 0.000447, 0.000447, 0.000447, 0.000447, 0.000447, 0.000447, 0.000447, 0.000447, 0.000447, 0.000447, 0.000447, 0.000447, 0.000447, 0.000447, 0.000447, 0.000447, 0.000447, 0.000447, 0.000447, 0.000447, 0.000447, 0.000447, 0.000447, 0.000447, 0.000447, 0.000447, 0.000447, 0.000447, 0.000447, 0.000447, 0.000447, 0.000447, 0.000447, 0.000447, 0.000447, 0.000447, 0.000447, 0.000447, 0.000447, 0.000447, 0.000447, 0.000447, 0.000447, 0.000447, 0.000447, 0.000447, 0.000447, 0.000447, 0.000447, 0.000447, 0.000447, 0.000447, 0.000447, 0.000447, 0.000447, 0.000447, 0.000447, 0.000447, 0.000447, 0.000447, 0.000447, 0.000447, 0.000447, 0.000447, 0.000447, 0.000447, 0.000447, 0.000447, 0.000447, 0.000447, 0.000447, 0.000447, 0.000447, 0.000447, 0.000447, 0.000447, 0.000447, 0.000447, 0.000447, 0.000447, 0.000447, 0.000447, 0.000447, 0.000447, 0.000447, 0.000447, 0.000447, 0.000447, 0.000447, 0.000447, 0.000447, 0.000447, 0.000447, 0.000447, 0.000447, 0.000447, 0.000447, 0.000447, 0.000447, 0.000447, 0.000447, 0.000447, 0.000447, 0.000447, 0.000447, 0.000447, 0.000447, 0.000447, 0.000447, 0.000447, 0.000447, 0.000447, 0.000447, 0.000447, 0.000447, 0.000447, 0.000447, 0.000447, 0.000447, 0.000447, 0.000447, 0.000447, 0.000447, 0.000447, 0.000447, 0.000447, 0.000447, 0.000447, 0.000447, 0.000447, 0.000447, 0.000447, 0.000447, 0.000447, 0.000447, 0.000447, 0.000447, 0.000447, 0.000447, 0.000447, 0.000447, 0.000447, 0.000447, 0.000447, 0.000447, 0.000447, 0.000447, 0.000447, 0.000447, 0.000447, 0.000447, 0.000447, 0.000447, 0.000447, 0.000447, 0.000447, 0.000447, 0.000447, 0.000447, 0.000447, 0.000447, 0.000447, 0.000447, 0.000447, 0.000447, 0.000447, 0.000447, 0.000447, 0.000447, 0.000447, 0.000447, 0.000447, 0.000447, 0.000447, 0.000447, 0.000447, 0.000447, 0.000447, 0.000447, 0.000447, 0.000447, 0.000447, 0.000447, 0.000447, 0.000447, 0.000447, 0.000447, 0.000447, 0.000447, 0.000447, 0.000447, 0.000447, 0.000447, 0.000447, 0.000447, 0.000447, 0.000447, 0.000447, 0.000447, 0.000447, 0.000447, 0.000447, 0.000447, 0.000447, 0.000447, 0.000447, 0.000447, 0.000447, 0.000447, 0.000447, 0.000447, 0.000447, 0.000447, 0.000447, 0.000447, 0.000447, 0.000447, 0.000447, 0.000447, 0.000447, 0.000447, 0.000447, 0.000447, 0.000447, 0.000447, 0.000447, 0.000447, 0.000447, 0.000447, 0.000447, 0.000447, 0.000447, 0.000447, 0.000447, 0.000447, 0.000447, 0.000447, 0.000447, 0.000447, 0.000447, 0.000447, 0.000447, 0.000447, 0.000447, 0.000447, 0.000447, 0.000447, 0.000447, 0.000447, 0.000447, 0.000447, 0.000447, 0.000447, 0.000447, 0.000447, 0.000447, 0.000447, 0.000447, 0.000447, 0.000447, 0.000447, 0.000447, 0.000447, 0.000447, 0.000447, 0.000447, 0.000447, 0.000447, 0.000447, 0.000447, 0.000447, 0.000447, 0.000447, 0.000447, 0.000447, 0.000447, 0.000447, 0.000447, 0.000447, 0.000447, 0.000447, 0.000447, 0.000447, 0.000447, 0.000447, 0.000447, 0.000447, 0.000447, 0.000447, 0.000447, 0.000447, 0.000447, 0.000447, 0.000447, 0.000447, 0.000447, 0.000447, 0.000447, 0.000447, 0.000447, 0.000447, 0.000447, 0.000447, 0.000447, 0.000447, 0.000447, 0.000447, 0.000447, 0.000447, 0.000447, 0.000447, 0.000447, 0.000447, 0.000447, 0.000447, 0.000447, 0.000447, 0.000447, 0.000447, 0.000447, 0.000447, 0.000447, 0.000447, 0.000447, 0.000447, 0.000447, 0.000447, 0.000447, 0.000447, 0.000447, 0.000447, 0.000447, 0.000447, 0.000447, 0.000447, 0.000447, 0.000447, 0.000447, 0.000447, 0.000447, 0.000447, 0.000447, 0.000447, 0.000447, 0.000447, 0.000447, 0.000447, 0.000447, 0.000447, 0.000447, 0.000447, 0.000447, 0.000447, 0.000447, 0.000447, 0.000447, 0.000447, 0.000447, 0.000447, 0.000447, 0.000447, 0.000447, 0.000447, 0.000447, 0.000447, 0.000447, 0.000447, 0.000447, 0.000447, 0.000447, 0.000447, 0.000447, 0.000447, 0.000447, 0.000447, 0.000447, 0.000447, 0.000447, 0.000447, 0.000447, 0.000447, 0.000447, 0.000447, 0.000447, 0.000447, 0.000447, 0.000447, 0.000447, 0.000447, 0.000447, 0.000447, 0.000447, 0.000447, 0.000447, 0.000447, 0.000447, 0.000447, 0.000447, 0.000447, 0.000447, 0.000447, 0.000447, 0.000447, 0.000447, 0.000447, 0.000447, 0.000447, 0.000447, 0.000447, 0.000447, 0.000447, 0.000447, 0.000447, 0.000447, 0.000447, 0.000447, 0.000447, 0.000447, 0.000447, 0.000447, 0.000447, 0.000447, 0.000447, 0.000447, 0.000447, 0.000447, 0.000447, 0.000447, 0.000447, 0.000447, 0.000447, 0.000447, 0.000447, 0.000447, 0.000447, 0.000447, 0.000447, 0.000447, 0.000447, 0.000447, 0.000447, 0.000447, 0.000447, 0.000447, 0.000447, 0.000447, 0.000447, 0.000447, 0.000447, 0.000447, 0.000447, 0.000447, 0.000447, 0.000447, 0.000447, 0.000447, 0.000447, 0.000447, 0.000447, 0.000447, 0.000447, 0.000447, 0.000447, 0.000447, 0.000447, 0.000447, 0.000447, 0.000447, 0.000447, 0.000447, 0.000447, 0.000447, 0.000447, 0.000447, 0.000447, 0.000447, 0.000447, 0.000447, 0.000447, 0.000447, 0.000447, 0.000447, 0.000447, 0.000447, 0.000447, 0.000447, 0.000447, 0.000447, 0.000447, 0.000447, 0.000447, 0.000447, 0.000447, 0.000447, 0.000447, 0.000447, 0.000447, 0.000447, 0.000447, 0.000447, 0.000447, 0.000447, 0.000447, 0.000447, 0.000447, 0.000447, 0.000447, 0.000447, 0.000447, 0.000447, 0.000447, 0.000447, 0.000447, 0.000447, 0.000447, 0.000447, 0.000447, 0.000447, 0.000447, 0.000447, 0.000447, 0.000447, 0.000447, 0.000447, 0.000447, 0.000447, 0.000447, 0.000447, 0.000447, 0.000447, 0.000447, 0.000447, 0.000447, 0.000447, 0.000447, 0.000447, 0.000447, 0.000447, 0.000447, 0.000447, 0.000447, 0.000447, 0.000447, 0.000447, 0.000447, 0.000447, 0.000447, 0.000447, 0.000447, 0.000447, 0.000447, 0.000447, 0.000447, 0.000447, 0.000447, 0.000447, 0.000447, 0.000447, 0.000447, 0.000447, 0.000447, 0.000447, 0.000447, 0.000447, 0.000447, 0.000447, 0.000447, 0.000447, 0.000447, 0.000447, 0.000447, 0.000447, 0.000447, 0.000447, 0.000447, 0.000447, 0.000447, 0.000447, 0.000447, 0.000447, 0.000447, 0.000447, 0.000447, 0.000447, 0.000447, 0.000447, 0.000447, 0.000447, 0.000447, 0.000447, 0.000447, 0.000447, 0.000447, 0.000447, 0.000447, 0.000447, 0.000447, 0.000447, 0.000447, 0.000447, 0.000447, 0.000447, 0.000447, 0.000447, 0.000447, 0.000447, 0.000447, 0.000447, 0.000447, 0.000447, 0.000447, 0.000447, 0.000447, 0.000447, 0.000447, 0.000447, 0.000447, 0.000447, 0.000447, 0.000447, 0.000447, 0.000447, 0.000447, 0.000447, 0.000447, 0.000447, 0.000447, 0.000447, 0.000447, 0.000447, 0.000447, 0.000447, 0.000447, 0.000447, 0.000447, 0.000447, 0.000447, 0.000447, 0.000447, 0.000447, 0.000447, 0.000447, 0.000447, 0.000447, 0.000447, 0.000447, 0.000447, 0.000447, 0.000447, 0.000447, 0.000447, 0.000447, 0.000447, 0.000447, 0.000447, 0.000447, 0.000447, 0.000447, 0.000447, 0.000447, 0.000447, 0.000447, 0.000447, 0.000447, 0.000447, 0.000447, 0.000447, 0.000447, 0.000447, 0.000447, 0.000447, 0.000447, 0.000447, 0.000447, 0.000447, 0.000447, 0.000447, 0.000447, 0.000447, 0.000447, 0.000447, 0.000447, 0.000447, 0.000447, 0.000447, 0.000447, 0.000447, 0.000447, 0.000447, 0.000447, 0.000447, 0.000447, 0.000447, 0.000447, 0.000447, 0.000447, 0.000447, 0.000447, 0.000447, 0.000447, 0.000447, 0.000447, 0.000447, 0.000447, 0.000447, 0.000447, 0.000447, 0.000447, 0.000447, 0.000447, 0.000447, 0.000447, 0.000447, 0.000447, 0.000447, 0.000447, 0.000447, 0.000447, 0.000447, 0.000447, 0.000447, 0.000447, 0.000447, 0.000447, 0.000447, 0.000447, 0.000447, 0.000447, 0.000447, 0.000447, 0.000447, 0.000447, 0.000447, 0.000447, 0.000447, 0.000447, 0.000447, 0.000447, 0.000447, 0.000447, 0.000447, 0.000447, 0.000447, 0.000447, 0.000447, 0.000447, 0.000447, 0.000447, 0.000447, 0.000447, 0.000447, 0.000447, 0.000447, 0.000447, 0.000447, 0.000447, 0.000447, 0.000447, 0.000447, 0.000447, 0.000447, 0.000447, 0.000447, 0.000447, 0.000447, 0.000447, 0.000447, 0.000447, 0.000447, 0.000447, 0.000447, 0.000447, 0.000447, 0.000447, 0.000447, 0.000447, 0.000447, 0.000447, 0.000447, 0.000447, 0.000447, 0.000447, 0.000447, 0.000447, 0.000447, 0.000447, 0.000447, 0.000447, 0.000447, 0.000447, 0.000447, 0.000447, 0.000447, 0.000447, 0.000447, 0.000447, 0.000447, 0.000447, 0.000447, 0.000447, 0.000447, 0.000447, 0.000447, 0.000447, 0.000447, 0.000447, 0.000447, 0.000447, 0.000447, 0.000447, 0.000447, 0.000447, 0.000447, 0.000447, 0.000447, 0.000447, 0.000447, 0.000447, 0.000447, 0.000447, 0.000447, 0.000447, 0.000447, 0.000447, 0.000447, 0.000447, 0.000447, 0.000447, 0.000447, 0.000447, 0.000447, 0.000447, 0.000447, 0.000447, 0.000447, 0.000447, 0.000447, 0.000447, 0.000447, 0.000447, 0.000447, 0.000447, 0.000447, 0.000447, 0.000447, 0.000447, 0.000447, 0.000447, 0.000447, 0.000447, 0.000447, 0.000447, 0.000447, 0.000447, 0.000447, 0.000447, 0.000447, 0.000447, 0.000447, 0.000447, 0.000447, 0.000447, 0.000447, 0.000447, 0.000447, 0.000447, 0.000447, 0.000447, 0.000447, 0.000447, 0.000447, 0.000447, 0.000447, 0.000447, 0.000447, 0.000447, 0.000447, 0.000447, 0.000447, 0.000447, 0.000447, 0.000447, 0.000447, 0.000447, 0.000447, 0.000447, 0.000447, 0.000447, 0.000447, 0.000447, 0.000447, 0.000447, 0.000447, 0.000447, 0.000447, 0.000447, 0.000447, 0.000447, 0.000447, 0.000447, 0.000447, 0.000447, 0.000447, 0.000447, 0.000447, 0.000447, 0.000447, 0.000447, 0.000447, 0.000447, 0.000447, 0.000447, 0.000447, 0.000447, 0.000447, 0.000447, 0.000447, 0.000447, 0.000447, 0.000447, 0.000447, 0.000447, 0.000447, 0.000447, 0.000447, 0.000447, 0.000447, 0.000447, 0.000447, 0.000447, 0.000447, 0.000447, 0.000447, 0.000447, 0.000447, 0.000447, 0.000447, 0.000447, 0.000447, 0.000447, 0.000447, 0.000447, 0.000447, 0.000447, 0.000447, 0.000447, 0.000447, 0.000447, 0.000447, 0.000447, 0.000447, 0.000447, 0.000447, 0.000447, 0.000447, 0.000447, 0.000447, 0.000447, 0.000447, 0.000447, 0.000447, 0.000447, 0.000447, 0.000447, 0.000447, 0.000447, 0.000447, 0.000447, 0.000447, 0.000447, 0.000447, 0.000447, 0.000447, 0.000447, 0.000447, 0.000447, 0.000447, 0.000447, 0.000447, 0.000447, 0.000447, 0.000447, 0.000447, 0.000447, 0.000447, 0.000447, 0.000447, 0.000447, 0.000447, 0.000447, 0.000447, 0.000447, 0.000447, 0.000447, 0.000447, 0.000447, 0.000447, 0.000447, 0.000447, 0.000447, 0.000447, 0.000447, 0.000447, 0.000447, 0.000447, 0.000447, 0.000447, 0.000447, 0.000447, 0.000447, 0.000447, 0.000447, 0.000447, 0.000447, 0.000447, 0.000447, 0.000447, 0.000447, 0.000447, 0.000447, 0.000447, 0.000447, 0.000447, 0.000447, 0.000447, 0.000447, 0.000447, 0.000447, 0.000447, 0.000447, 0.000447, 0.000447, 0.000447, 0.000447, 0.000447, 0.000447, 0.000447, 0.000447, 0.000447, 0.000447, 0.000447, 0.000447, 0.000447, 0.000447, 0.000447, 0.000447, 0.000447, 0.000447, 0.000447, 0.000447, 0.000447, 0.000447, 0.000447, 0.000447, 0.000447, 0.000447, 0.000447, 0.000447, 0.000447, 0.000447, 0.000447, 0.000447, 0.000447, 0.000447, 0.000447, 0.000447, 0.000447, 0.000447, 0.000447, 0.000447, 0.000447, 0.000447, 0.000447, 0.000447, 0.000447, 0.000447, 0.000447, 0.000447, 0.000447, 0.000447, 0.000447, 0.000447, 0.000447, 0.000447, 0.000447, 0.000447, 0.000447, 0.000447, 0.000447, 0.000447, 0.000447, 0.000447, 0.000447, 0.000447, 0.000447, 0.000447, 0.000447, 0.000447, 0.000447, 0.000447, 0.000447, 0.000447, 0.000447, 0.000447, 0.000447, 0.000447, 0.000447, 0.000447, 0.000447, 0.000447, 0.000447, 0.000447, 0.000447, 0.000447, 0.000447, 0.000447, 0.000447, 0.000447, 0.000447, 0.000447, 0.000447, 0.000447, 0.000447, 0.000447, 0.000447, 0.000447, 0.000447, 0.000447, 0.000447, 0.7679, 0.9409, 0.5, 0.9493, 0.5, 0.7791, 0.7763, 0.7763, 0.000447, 0.000447, 0.000447, 0.000447, 0.000447, 0.000447, 0.000447, 0.000447, 0.000447, 0.000447, 0.000447, 0.000447, 0.000447, 0.000447, 0.000447, 0.000447, 0.000447, 0.000447, 0.000447, 0.000447, 0.000447, 0.000447, 0.000447, 0.000447, 0.000447, 0.000447, 0.000447, 0.000447, 0.000447, 0.000447, 0.000447, 0.000447, 0.000447, 0.000447, 0.000447, 0.000447, 0.000447, 0.000447, 0.000447, 0.000447, 0.000447, 0.000447, 0.000447, 0.000447, 0.000447, 0.000447, 0.000447, 0.000447, 0.000447, 0.000447, 0.000447, 0.000447, 0.000447, 0.000447, 0.000447, 0.000447, 0.5, 0.05068, 0.7679, 0.05905, 0.7763, 0.2237, 0.5, 0.2209, 0.000447, 0.000447, 0.000447, 0.000447, 0.000447, 0.000447, 0.000447, 0.000447, 0.000447, 0.000447, 0.000447, 0.000447, 0.000447, 0.000447, 0.000447, 0.000447, 0.000447, 0.000447, 0.000447, 0.000447, 0.000447, 0.000447, 0.000447, 0.000447, 0.000447, 0.000447, 0.000447, 0.000447, 0.000447, 0.000447, 0.000447, 0.000447, 0.000447, 0.000447, 0.000447, 0.000447, 0.000447, 0.000447, 0.000447, 0.000447, 0.000447, 0.000447, 0.000447, 0.000447, 0.000447, 0.000447, 0.000447, 0.000447, 0.000447, 0.000447, 0.000447, 0.000447, 0.000447, 0.000447, 0.000447, 0.000447, 0.000447, 0.000447, 0.000447, 0.000447, 0.000447, 0.000447, 0.000447, 0.000447, 0.000447, 0.000447, 0.000447, 0.000447, 0.000447, 0.000447, 0.000447, 0.000447, 0.000447, 0.000447, 0.000447, 0.000447, 0.000447, 0.000447, 0.000447, 0.000447, 0.000447, 0.000447, 0.000447, 0.000447, 0.000447, 0.000447, 0.000447, 0.000447, 0.000447, 0.000447, 0.000447, 0.000447, 0.000447, 0.000447, 0.000447, 0.000447, 0.000447, 0.000447, 0.000447, 0.000447, 0.000447, 0.000447, 0.000447, 0.000447, 0.000447, 0.000447, 0.000447, 0.000447, 0.000447, 0.000447, 0.000447, 0.000447, 0.000447, 0.000447, 0.000447, 0.000447, 0.000447, 0.000447, 0.000447, 0.000447, 0.000447, 0.000447, 0.000447, 0.000447, 0.000447, 0.000447, 0.000447, 0.000447, 0.000447, 0.000447, 0.000447, 0.000447, 0.000447, 0.000447, 0.000447, 0.000447, 0.000447, 0.000447, 0.000447, 0.000447, 0.000447, 0.000447, 0.000447, 0.000447, 0.000447, 0.000447, 0.000447, 0.000447, 0.000447, 0.000447, 0.000447, 0.000447, 0.000447, 0.000447, 0.000447, 0.000447, 0.000447, 0.000447, 0.000447, 0.000447, 0.000447, 0.000447, 0.000447, 0.000447, 0.000447, 0.000447, 0.000447, 0.000447, 0.000447, 0.000447, 0.000447, 0.000447, 0.000447, 0.000447, 0.000447, 0.000447, 0.000447, 0.000447, 0.000447, 0.000447, 0.000447, 0.000447, 0.000447, 0.000447, 0.000447, 0.000447, 0.000447, 0.000447, 0.000447, 0.000447, 0.000447, 0.000447, 0.000447, 0.000447, 0.000447, 0.000447, 0.000447, 0.000447, 0.000447, 0.000447, 0.000447, 0.000447, 0.000447, 0.000447, 0.000447, 0.000447, 0.000447, 0.000447, 0.000447, 0.000447, 0.000447, 0.000447, 0.000447, 0.000447, 0.000447, 0.000447, 0.000447, 0.000447, 0.000447, 0.000447, 0.000447, 0.000447, 0.000447, 0.000447, 0.000447, 0.000447, 0.000447, 0.000447, 0.000447, 0.000447, 0.000447, 0.000447, 0.000447, 0.000447, 0.000447, 0.000447, 0.000447, 0.000447, 0.000447, 0.000447, 0.000447, 0.000447, 0.000447, 0.000447, 0.000447, 0.000447, 0.000447, 0.000447, 0.000447, 0.000447, 0.000447, 0.000447, 0.000447, 0.000447, 0.000447, 0.000447, 0.000447, 0.000447, 0.000447, 0.000447, 0.000447, 0.000447, 0.000447, 0.000447, 0.000447, 0.000447, 0.000447, 0.000447, 0.000447, 0.000447, 0.000447, 0.000447, 0.000447, 0.000447, 0.000447, 0.000447, 0.000447, 0.000447, 0.000447, 0.000447, 0.000447, 0.000447, 0.000447, 0.000447, 0.000447, 0.000447, 0.000447, 0.000447, 0.000447, 0.000447, 0.000447, 0.000447, 0.000447, 0.000447, 0.000447, 0.000447, 0.000447, 0.000447, 0.000447, 0.000447, 0.000447, 0.000447, 0.000447, 0.000447, 0.000447, 0.000447, 0.000447, 0.000447, 0.000447, 0.000447, 0.000447, 0.000447, 0.000447, 0.000447, 0.000447, 0.000447, 0.000447, 0.000447, 0.000447, 0.000447, 0.000447, 0.000447, 0.000447, 0.000447, 0.000447, 0.000447, 0.000447, 0.000447, 0.000447, 0.000447, 0.000447, 0.000447, 0.000447, 0.000447, 0.000447, 0.000447, 0.000447, 0.000447, 0.000447, 0.000447, 0.000447, 0.000447, 0.000447, 0.000447, 0.000447, 0.000447, 0.000447, 0.000447, 0.000447, 0.000447, 0.000447, 0.000447, 0.000447, 0.000447, 0.000447, 0.000447, 0.000447, 0.000447, 0.000447, 0.000447, 0.000447, 0.000447, 0.000447, 0.000447, 0.000447, 0.000447, 0.000447, 0.000447, 0.000447, 0.000447, 0.000447, 0.000447, 0.000447, 0.000447, 0.000447, 0.000447, 0.000447, 0.000447, 0.000447, 0.000447, 0.000447, 0.000447, 0.000447, 0.000447, 0.000447, 0.000447, 0.000447, 0.000447, 0.7763, 0.7763, 0.9409, 0.7679, 0.9186, 0.9186, 0.7679, 0.9409, 0.000447, 0.000447, 0.000447, 0.000447, 0.000447, 0.000447, 0.000447, 0.000447, 0.000447, 0.000447, 0.000447, 0.000447, 0.000447, 0.000447, 0.000447, 0.000447, 0.000447, 0.000447, 0.000447, 0.000447, 0.000447, 0.000447, 0.000447, 0.000447, 0.000447, 0.000447, 0.000447, 0.000447, 0.000447, 0.000447, 0.000447, 0.000447, 0.000447, 0.000447, 0.000447, 0.000447, 0.000447, 0.000447, 0.000447, 0.000447, 0.000447, 0.000447, 0.000447, 0.000447, 0.000447, 0.000447, 0.000447, 0.000447, 0.000447, 0.000447, 0.000447, 0.000447, 0.000447, 0.000447, 0.000447, 0.000447, 0.000447, 0.000447, 0.000447, 0.000447, 0.000447, 0.000447, 0.000447, 0.000447, 0.000447, 0.000447, 0.000447, 0.000447, 0.000447, 0.000447, 0.000447, 0.000447, 0.000447, 0.000447, 0.000447, 0.000447, 0.000447, 0.000447, 0.000447, 0.000447, 0.000447, 0.000447, 0.000447, 0.000447, 0.000447, 0.000447, 0.000447, 0.000447, 0.000447, 0.000447, 0.000447, 0.000447, 0.000447, 0.000447, 0.000447, 0.000447, 0.000447, 0.000447, 0.000447, 0.000447, 0.000447, 0.000447, 0.000447, 0.000447, 0.000447, 0.000447, 0.000447, 0.000447, 0.000447, 0.000447, 0.000447, 0.000447, 0.000447, 0.000447, 0.000447, 0.000447, 0.000447, 0.000447, 0.000447, 0.000447, 0.000447, 0.000447, 0.000447, 0.000447, 0.000447, 0.000447, 0.000447, 0.000447, 0.000447, 0.000447, 0.000447, 0.000447, 0.000447, 0.000447, 0.000447, 0.000447, 0.2321, 0.05905, 0.5, 0.05068, 0.5, 0.2209, 0.2237, 0.2237, 0.000447, 0.000447, 0.000447, 0.000447, 0.000447, 0.000447, 0.000447, 0.000447, 0.000447, 0.000447, 0.000447, 0.000447, 0.000447, 0.000447, 0.000447, 0.000447, 0.000447, 0.000447, 0.000447, 0.000447, 0.000447, 0.000447, 0.000447, 0.000447, 0.000447, 0.000447, 0.000447, 0.000447, 0.000447, 0.000447, 0.000447, 0.000447, 0.000447, 0.000447, 0.000447, 0.000447, 0.000447, 0.000447, 0.000447, 0.000447, 0.000447, 0.000447, 0.000447, 0.000447, 0.000447, 0.000447, 0.000447, 0.000447, 0.000447, 0.000447, 0.000447, 0.000447, 0.000447, 0.000447, 0.000447, 0.000447, 0.000447, 0.000447, 0.000447, 0.000447, 0.000447, 0.000447, 0.000447, 0.000447, 0.000447, 0.000447, 0.000447, 0.000447, 0.000447, 0.000447, 0.000447, 0.000447, 0.000447, 0.000447, 0.000447, 0.000447, 0.000447, 0.000447, 0.000447, 0.000447, 0.000447, 0.000447, 0.000447, 0.000447, 0.000447, 0.000447, 0.000447, 0.000447, 0.000447, 0.000447, 0.000447, 0.000447, 0.000447, 0.000447, 0.000447, 0.000447, 0.000447, 0.000447, 0.000447, 0.000447, 0.000447, 0.000447, 0.000447, 0.000447, 0.000447, 0.000447, 0.000447, 0.000447, 0.000447, 0.000447, 0.000447, 0.000447, 0.3074, 0.000447, 0.3521, 0.000447, 0.3521, 0.9996, 0.3074, 0.9996, 0.1735, 0.000447, 0.2098, 0.000447, 0.2098, 0.9996, 0.1735, 0.9996, 0.3074, 0.000447, 0.3521, 0.000447, 0.3521, 0.9996, 0.3074, 0.9996, 0.000447, 0.000447, 0.000447, 0.000447, 0.000447, 0.000447, 0.000447, 0.000447, 0.000447, 0.000447, 0.000447, 0.000447, 0.000447, 0.000447, 0.000447, 0.000447, 0.7791, 0.5167, 0.5893, 0.7763, 0.000447, 0.03394, 0.5893, 0.7902, 0.003238, 0.9437, 0.000447, 0.03394, 0.5893, 0.7902, 0.8098, 0.8684, 0.003238, 0.9437, 0.8098, 0.8684, 0.7707, 0.9996, 0.003238, 0.9437, 0.04231, 0.000447, 0.9856, 0.000447, 0.000447, 0.03394, 0.5893, 0.7763, 0.5893, 0.7902, 0.000447, 0.03394, 0.9856, 0.000447, 0.9996, 0.006029, 0.000447, 0.03394, 0.7791, 0.5167, 0.9996, 0.5028, 0.9996, 0.006029, 0.000447, 0.03394, 0.7791, 0.5167, 0.000447, 0.03394, 0.5893, 0.7763, 0.5893, 0.7902, 0.000447, 0.03394, 0.003238, 0.9437, 0.5893, 0.7902, 0.003238, 0.9437, 0.8098, 0.8684, 0.8098, 0.8684, 0.003238, 0.9437, 0.7707, 0.9996, 0.04231, 0.000447, 0.000447, 0.03394, 0.9856, 0.000447, 0.9856, 0.000447, 0.000447, 0.03394, 0.9996, 0.006029, 0.5893, 0.7763, 0.000447, 0.03394, 0.5893, 0.7902, 0.3521, 0.000447, 0.3967, 0.000447, 0.3967, 0.9996, 0.3521, 0.9996, 0.8321, 0.9996, 0.5223, 0.9996, 0.5223, 0.000447, 0.8321, 0.000447, 0.000447, 0.9996, 0.000447, 0.000447, 0.9996, 0.000447, 0.9996, 0.9996, 0.000447, 0.000447, 0.000447, 0.000447, 0.000447, 0.000447, 0.000447, 0.000447, 0.000447, 0.000447, 0.3465, 0.000447, 0.3465, 0.9996, 0.000447, 0.9996, 0.003238, 0.9996, 0.000447, 0.9996, 0.000447, 0.000447, 0.003238, 0.000447, 0.9996, 0.000447, 0.9996, 0.9996, 0.000447, 0.9996, 0.000447, 0.000447, 0.8321, 0.9996, 0.5223, 0.9996, 0.5223, 0.000447, 0.8321, 0.000447, 0.000447, 0.000447, 0.000447, 0.000447, 0.000447, 0.000447, 0.000447, 0.000447, 0.9605, 0.000447, 0.9856, 0.000447, 0.9856, 0.9996, 0.9605, 0.9996, 0.000447, 0.000447, 0.9996, 0.000447, 0.9996, 0.9996, 0.000447, 0.9996, 0.5, 0.2209, 0.7763, 0.2237, 0.7791, 0.5, 0.5, 0.5, 0.9996, 0.006029, 0.9996, 0.5028, 0.7791, 0.5167, 0.000447, 0.03394, 0.7791, 0.5167, 0.5893, 0.7763, 0.000447, 0.03394, 0.5893, 0.7902, 0.003238, 0.9437, 0.000447, 0.03394, 0.5893, 0.7902, 0.8098, 0.8684, 0.003238, 0.9437, 0.8098, 0.8684, 0.7707, 0.9996, 0.003238, 0.9437, 0.04231, 0.000447, 0.9856, 0.000447, 0.000447, 0.03394, 0.5893, 0.7763, 0.5893, 0.7902, 0.000447, 0.03394, 0.9856, 0.000447, 0.9996, 0.006029, 0.000447, 0.03394, 0.9996, 0.006029, 0.9996, 0.5028, 0.7791, 0.5167, 0.000447, 0.03394, 0.7791, 0.5167, 0.000447, 0.03394, 0.5893, 0.7763, 0.5893, 0.7902, 0.000447, 0.03394, 0.003238, 0.9437, 0.5893, 0.7902, 0.003238, 0.9437, 0.8098, 0.8684, 0.8098, 0.8684, 0.003238, 0.9437, 0.7707, 0.9996, 0.04231, 0.000447, 0.000447, 0.03394, 0.9856, 0.000447, 0.9856, 0.000447, 0.000447, 0.03394, 0.9996, 0.006029, 0.5893, 0.7763, 0.000447, 0.03394, 0.5893, 0.7902, 0.2098, 0.9996, 0.1735, 0.9996, 0.1735, 0.000447, 0.2098, 0.000447, 0.3019, 0.000447, 0.3074, 0.000447, 0.3074, 0.9996, 0.3019, 0.9996, 0.000447, 0.000447, 0.000447, 0.000447, 0.000447, 0.000447, 0.000447, 0.000447, 0.3521, 0.000447, 0.3967, 0.000447, 0.3967, 0.9996, 0.3521, 0.9996, 0.000447, 0.000447, 0.000447, 0.000447, 0.000447, 0.000447, 0.000447, 0.000447, 0.207, 0.000447, 0.5949, 0.000447, 0.5949, 0.9996, 0.207, 0.9996, 0.003238, 0.000447, 0.1735, 0.000447, 0.1735, 0.9996, 0.003238, 0.9996, 0.9996, 0.9996, 0.9856, 0.9996, 0.9856, 0.000447, 0.9996, 0.000447, 0.9996, 0.9996, 0.8042, 0.9996, 0.8042, 0.000447, 0.9996, 0.000447, 0.003238, 0.000447, 0.1735, 0.000447, 0.1735, 0.9996, 0.003238, 0.9996, 0.000447, 0.000447, 0.000447, 0.000447, 0.000447, 0.000447, 0.000447, 0.000447, 0.000447, 0.000447, 0.000447, 0.000447, 0.000447, 0.000447, 0.000447, 0.000447, 0.9996, 0.9996, 0.8461, 0.9996, 0.8461, 0.000447, 0.9996, 0.000447, 0.000447, 0.000447, 0.000447, 0.000447, 0.000447, 0.000447, 0.000447, 0.000447, 0.003238, 0.9996, 0.000447, 0.9996, 0.000447, 0.000447, 0.003238, 0.000447, 0.3019, 0.9996, 0.2098, 0.9996, 0.2098, 0.000447, 0.3019, 0.000447, 0.000447, 0.000447, 0.000447, 0.000447, 0.000447, 0.000447, 0.000447, 0.000447, 0.2321, 0.9409, 0.5, 0.9493, 0.5, 0.9493, 0.2321, 0.9409, 0.3019, 0.9996, 0.2098, 0.9996, 0.2098, 0.000447, 0.3019, 0.000447, 0.5223, 0.9996, 0.3967, 0.9996, 0.3967, 0.000447, 0.5223, 0.000447, 0.5223, 0.9996, 0.3967, 0.9996, 0.3967, 0.000447, 0.5223, 0.000447, 0.8321, 0.000447, 0.8461, 0.000447, 0.8461, 0.9996, 0.8321, 0.9996])
me_smashtv.materials.append(mat_smashtvmarquee)
me_smashtv.materials.append(mat_smashtvmonitor)
me_smashtv.materials.append(mat_smashtvinnerbezel)
me_smashtv.materials.append(mat_smashtvbuttonwhite)
me_smashtv.materials.append(mat_smashtvcoindoor)
me_smashtv.materials.append(mat_smashtvcpo)
me_smashtv.materials.append(mat_smashtvcpoblack)
me_smashtv.materials.append(mat_smashtvcpotmolding)
me_smashtv.materials.append(mat_smashtvbezel)
me_smashtv.materials.append(mat_smashtvinstructioncard)
me_smashtv.materials.append(mat_smashtvjoystick)
me_smashtv.materials.append(mat_smashtvjoystickblack)
me_smashtv.materials.append(mat_smashtvmarqueebottom)
me_smashtv.materials.append(mat_smashtvsideleft)
me_smashtv.materials.append(mat_smashtvsideleftblack)
me_smashtv.materials.append(mat_smashtvsidelefttmolding)
me_smashtv.materials.append(mat_smashtvoutsideblack)
me_smashtv.materials.append(mat_smashtvsiderightblack)
me_smashtv.materials.append(mat_smashtvsideright)
me_smashtv.materials.append(mat_smashtvsiderighttmolding)
me_smashtv.use_remesh_fix_poles = True
me_smashtv.use_remesh_preserve_attributes = False
me_smashtv.update()

# ---- objects
ob_smashtv = bpy.data.objects.new('smashtv', me_smashtv)

# ---- transforms, parenting, visibility, modifiers, constraints
ob_smashtv.location = (0.1546, -0.3146, 0.9663)
ob_smashtv.rotation_euler = (1.571, 0.0, 0.0)
_m = ob_smashtv.modifiers.new('Auto Smooth', 'NODES')
_m.node_group = ng_auto_smooth
_gi = [s.identifier for s in ng_auto_smooth.interface.items_tree if s.item_type == 'SOCKET' and s.in_out == 'INPUT']
_m[_gi[1]] = 1.047  # Angle
_m = ob_smashtv.modifiers.new('WeightedNormal', 'WEIGHTED_NORMAL')
_m.keep_sharp = True

# ---- collection membership
scene.collection.objects.link(ob_smashtv)

# ---- scene / render settings (as saved in the file)
scene.frame_start = 1; scene.frame_end = 250; scene.frame_set(1)
scene.render.engine = 'BLENDER_EEVEE_NEXT'
scene.cycles.use_denoising = False
scene.cycles.samples = 128
scene.cycles.sampling_pattern = 'TABULATED_SOBOL'
scene.cycles.use_adaptive_sampling = False
scene.cycles.use_light_tree = False
scene.view_settings.view_transform = 'Filmic'
bpy.context.view_layer.update()

# ---- added for rendering (the .blend has no active camera and no usable light): camera, sun
cam_auto = bpy.data.cameras.new('AutoCamera')
cam_auto.lens = 50.0
cam_auto.sensor_width = 36.0
cam_auto.clip_end = 1000.0
ob_auto_camera = bpy.data.objects.new('AutoCamera', cam_auto)
scene.collection.objects.link(ob_auto_camera)
ob_auto_camera.location = (2.14298, -2.49208, 2.4976)
ob_auto_camera.rotation_euler = (1.09748, -7.21219e-08, 0.694738)
scene.camera = ob_auto_camera
light_auto_sun = bpy.data.lights.new('AutoSun', 'SUN')
light_auto_sun.energy = 3.0
light_auto_sun.angle = 0.0523599
ob_auto_sun = bpy.data.objects.new('AutoSun', light_auto_sun)
scene.collection.objects.link(ob_auto_sun)
ob_auto_sun.rotation_euler = (0.872665, 0.174533, 0.523599)
bpy.context.view_layer.update()
